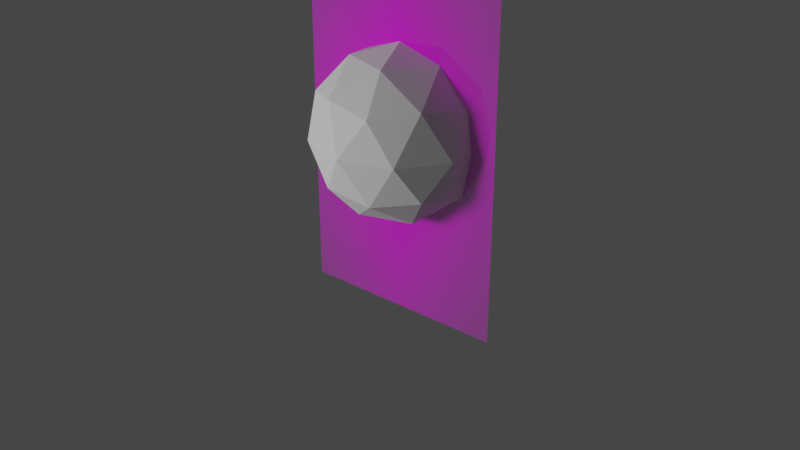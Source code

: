 # Source: pin003.blend  (saved by Blender 2.82.7; exported with 4.5.12 LTS)
import bpy
from mathutils import Matrix  # noqa: F401  (used for matrix-valued properties, if any)

bpy.ops.wm.read_factory_settings(use_empty=True)
scene = bpy.context.scene
scene.name = 'Scene'

# ---- collections
col_oldpin = bpy.data.collections.new('OldPin'); scene.collection.children.link(col_oldpin)

# ---- images (referenced by path relative to the original .blend; pixels are not part of the script)
import os
ASSET_DIR = os.environ.get("B2B_ASSET_DIR", "")  # directory of the original .blend (textures are referenced by path, not embedded)
HERE = os.path.dirname(os.path.abspath(__file__))  # packed textures are extracted next to this script under _unpacked/

def load_image(name, relpath, width, height, colorspace="sRGB"):
    """Load a texture the original file referenced (path relative to the .blend, or extracted next to this script)."""
    p = next((c for c in (os.path.join(HERE, relpath), os.path.join(ASSET_DIR, relpath)) if relpath and os.path.exists(c)), "")
    if p:
        img = bpy.data.images.load(p, check_existing=True)
        img.name = name
    else:  # same state as the original file: an image datablock whose file is absent (Cycles renders it pink)
        img = bpy.data.images.new(name, width, height)
        img.source = "FILE"
        img.filepath = "//" + (relpath or name)
    img.colorspace_settings.name = colorspace
    return img
img_googlemappin_png = load_image('GoogleMapPin.png', 'GoogleMapPin.png', 1024, 1024, 'sRGB')

# ---- materials (node trees are filled in below, after node groups)
mat_googlemappin = bpy.data.materials.new('GoogleMapPin')
mat_googlemappin.surface_render_method = 'BLENDED'
mat_googlemappin.blend_method = 'BLEND'
mat_googlemappin.use_backface_culling = True
mat_metal = bpy.data.materials.new('Metal')
mat_plastic = bpy.data.materials.new('Plastic')

# ---- material node trees
mat_googlemappin.use_nodes = True; mat_googlemappin.node_tree.nodes.clear()
_N = mat_googlemappin.node_tree.nodes; _L = mat_googlemappin.node_tree.links
n0 = _N.new('ShaderNodeOutputMaterial'); n0.name = 'Material Output'; n0.location = (300, 300)
n1 = _N.new('ShaderNodeTexImage'); n1.name = 'Image Texture'; n1.location = (-200, 300)
n1.image = img_googlemappin_png
n1.extension = 'CLIP'
n2 = _N.new('ShaderNodeBsdfPrincipled'); n2.name = 'Principled BSDF'; n2.location = (0, 300)
n2.distribution = 'GGX'
n2.subsurface_method = 'BURLEY'
n2.inputs[2].default_value = 0.0
n2.inputs[3].default_value = 1.45
n2.inputs[13].default_value = 0.0
n2.inputs[20].default_value = 0.0
n2.inputs[27].default_value = (0.0, 0.0, 0.0, 1.0)
n2.inputs[28].default_value = 1.0
_L.new(n1.outputs[0], n2.inputs[0])
_L.new(n1.outputs[1], n2.inputs[4])
_L.new(n2.outputs[0], n0.inputs[0])
n0.is_active_output = True
mat_metal.use_nodes = True; mat_metal.node_tree.nodes.clear()
_N = mat_metal.node_tree.nodes; _L = mat_metal.node_tree.links
n0 = _N.new('ShaderNodeOutputMaterial'); n0.name = 'Material Output'; n0.location = (300, 300)
n1 = _N.new('ShaderNodeBsdfPrincipled'); n1.name = 'Principled BSDF'; n1.location = (10, 300)
n1.distribution = 'GGX'
n1.subsurface_method = 'BURLEY'
n1.inputs[0].default_value = (1.0, 1.0, 1.0, 1.0)
n1.inputs[2].default_value = 0.0
n1.inputs[3].default_value = 1.45
n1.inputs[13].default_value = 1.0
n1.inputs[27].default_value = (0.0, 0.0, 0.0, 1.0)
n1.inputs[28].default_value = 1.0
_L.new(n1.outputs[0], n0.inputs[0])
n0.is_active_output = True
mat_plastic.use_nodes = True; mat_plastic.node_tree.nodes.clear()
_N = mat_plastic.node_tree.nodes; _L = mat_plastic.node_tree.links
n0 = _N.new('ShaderNodeOutputMaterial'); n0.name = 'Material Output'; n0.location = (300, 300)
n1 = _N.new('ShaderNodeBsdfPrincipled'); n1.name = 'Principled BSDF'; n1.location = (10, 300)
n1.distribution = 'GGX'
n1.subsurface_method = 'BURLEY'
n1.inputs[0].default_value = (1.0, 0.0, 0.0, 1.0)
n1.inputs[3].default_value = 1.45
n1.inputs[27].default_value = (0.0, 0.0, 0.0, 1.0)
n1.inputs[28].default_value = 1.0
_L.new(n1.outputs[0], n0.inputs[0])
n0.is_active_output = True

# ---- world
world_world = bpy.data.worlds.new('World'); scene.world = world_world
world_world.use_nodes = True; world_world.node_tree.nodes.clear()
_N = world_world.node_tree.nodes; _L = world_world.node_tree.links
n0 = _N.new('ShaderNodeOutputWorld'); n0.name = 'World Output'; n0.location = (300, 300)
n1 = _N.new('ShaderNodeBackground'); n1.name = 'Background'; n1.location = (10, 300)
n1.inputs[0].default_value = (0.05088, 0.05088, 0.05088, 1.0)
_L.new(n1.outputs[0], n0.inputs[0])
n0.is_active_output = True
world_world.color = (0.05088, 0.05088, 0.05088)
world_world.use_sun_shadow = False
world_world.sun_shadow_jitter_overblur = 0.0

# ---- lights
light_point = bpy.data.lights.new('Point', 'POINT')
light_point.transmission_factor = 0.0
light_point.shadow_soft_size = 0.12
light_point.shadow_maximum_resolution = 0.006
light_point.use_absolute_resolution = True

# ---- meshes
me_googlemappin = bpy.data.meshes.new('GoogleMapPin')
me_googlemappin.from_pydata([(-0.05659, 4.315e-09, -0.09872), (0.05659, 4.315e-09, -0.09872), (-0.05659, -4.315e-09, 0.09872), (0.05659, -4.315e-09, 0.09872)], [], [(0, 1, 3, 2)])
_uv = me_googlemappin.uv_layers.new(name='UVMap')
_uv.uv.foreach_set('vector', [0.0, 0.0, 1.0, 0.0, 1.0, 1.0, 0.0, 1.0])
me_googlemappin.materials.append(mat_googlemappin)
me_googlemappin.use_remesh_fix_poles = True
me_googlemappin.use_remesh_preserve_attributes = False
me_googlemappin.use_mirror_vertex_groups = False
me_googlemappin.update()
me_icosphere = bpy.data.meshes.new('Icosphere')
me_icosphere.from_pydata([(0.0, 0.0, -1.0), (0.7236, -0.5257, -0.4472), (-0.2764, -0.8506, -0.4472), (-0.8944, 0.0, -0.4472), (-0.2764, 0.8506, -0.4472), (0.7236, 0.5257, -0.4472), (0.2764, -0.8506, 0.4472), (-0.7236, -0.5257, 0.4472), (-0.7236, 0.5257, 0.4472), (0.2764, 0.8506, 0.4472), (0.8944, 0.0, 0.4472), (0.0, 0.0, 1.0), (-0.1625, -0.5, -0.8507), (0.4253, -0.309, -0.8507), (0.2629, -0.809, -0.5257), (0.8506, 0.0, -0.5257), (0.4253, 0.309, -0.8507), (-0.5257, 0.0, -0.8507), (-0.6882, -0.5, -0.5257), (-0.1625, 0.5, -0.8507), (-0.6882, 0.5, -0.5257), (0.2629, 0.809, -0.5257), (0.9511, -0.309, 0.0), (0.9511, 0.309, 0.0), (0.0, -1.0, 0.0), (0.5878, -0.809, 0.0), (-0.9511, -0.309, 0.0), (-0.5878, -0.809, 0.0), (-0.5878, 0.809, 0.0), (-0.9511, 0.309, 0.0), (0.5878, 0.809, 0.0), (0.0, 1.0, 0.0), (0.6882, -0.5, 0.5257), (-0.2629, -0.809, 0.5257), (-0.8506, 0.0, 0.5257), (-0.2629, 0.809, 0.5257), (0.6882, 0.5, 0.5257), (0.1625, -0.5, 0.8507), (0.5257, 0.0, 0.8507), (-0.4253, -0.309, 0.8507), (-0.4253, 0.309, 0.8507), (0.1625, 0.5, 0.8507)], [], [(0, 13, 12), (1, 13, 15), (0, 12, 17), (0, 17, 19), (0, 19, 16), (1, 15, 22), (2, 14, 24), (3, 18, 26), (4, 20, 28), (5, 21, 30), (1, 22, 25), (2, 24, 27), (3, 26, 29), (4, 28, 31), (5, 30, 23), (6, 32, 37), (7, 33, 39), (8, 34, 40), (9, 35, 41), (10, 36, 38), (38, 41, 11), (38, 36, 41), (36, 9, 41), (41, 40, 11), (41, 35, 40), (35, 8, 40), (40, 39, 11), (40, 34, 39), (34, 7, 39), (39, 37, 11), (39, 33, 37), (33, 6, 37), (37, 38, 11), (37, 32, 38), (32, 10, 38), (23, 36, 10), (23, 30, 36), (30, 9, 36), (31, 35, 9), (31, 28, 35), (28, 8, 35), (29, 34, 8), (29, 26, 34), (26, 7, 34), (27, 33, 7), (27, 24, 33), (24, 6, 33), (25, 32, 6), (25, 22, 32), (22, 10, 32), (30, 31, 9), (30, 21, 31), (21, 4, 31), (28, 29, 8), (28, 20, 29), (20, 3, 29), (26, 27, 7), (26, 18, 27), (18, 2, 27), (24, 25, 6), (24, 14, 25), (14, 1, 25), (22, 23, 10), (22, 15, 23), (15, 5, 23), (16, 21, 5), (16, 19, 21), (19, 4, 21), (19, 20, 4), (19, 17, 20), (17, 3, 20), (17, 18, 3), (17, 12, 18), (12, 2, 18), (15, 16, 5), (15, 13, 16), (13, 0, 16), (12, 14, 2), (12, 13, 14), (13, 1, 14)])
_uv = me_icosphere.uv_layers.new(name='UVMap')
_uv.uv.foreach_set('vector', [0.8182, 0.0, 0.7727, 0.07873, 0.8636, 0.07873, 0.7273, 0.1575, 0.6818, 0.07873, 0.6364, 0.1575, 0.09091, 0.0, 0.04545, 0.07873, 0.1364, 0.07873, 0.2727, 0.0, 0.2273, 0.07873, 0.3182, 0.07873, 0.4545, 0.0, 0.4091, 0.07873, 0.5, 0.07873, 0.7273, 0.1575, 0.6364, 0.1575, 0.6818, 0.2362, 0.9091, 0.1575, 0.8182, 0.1575, 0.8636, 0.2362, 0.1818, 0.1575, 0.09091, 0.1575, 0.1364, 0.2362, 0.3636, 0.1575, 0.2727, 0.1575, 0.3182, 0.2362, 0.5455, 0.1575, 0.4545, 0.1575, 0.5, 0.2362, 0.7273, 0.1575, 0.6818, 0.2362, 0.7727, 0.2362, 0.9091, 0.1575, 0.8636, 0.2362, 0.9545, 0.2362, 0.1818, 0.1575, 0.1364, 0.2362, 0.2273, 0.2362, 0.3636, 0.1575, 0.3182, 0.2362, 0.4091, 0.2362, 0.5455, 0.1575, 0.5, 0.2362, 0.5909, 0.2362, 0.8182, 0.3149, 0.7273, 0.3149, 0.7727, 0.3937, 1.0, 0.3149, 0.9091, 0.3149, 0.9545, 0.3937, 0.2727, 0.3149, 0.1818, 0.3149, 0.2273, 0.3937, 0.4545, 0.3149, 0.3636, 0.3149, 0.4091, 0.3937, 0.6364, 0.3149, 0.5455, 0.3149, 0.5909, 0.3937, 0.5909, 0.3937, 0.5, 0.3937, 0.5455, 0.4724, 0.5909, 0.3937, 0.5455, 0.3149, 0.5, 0.3937, 0.5455, 0.3149, 0.4545, 0.3149, 0.5, 0.3937, 0.4091, 0.3937, 0.3182, 0.3937, 0.3636, 0.4724, 0.4091, 0.3937, 0.3636, 0.3149, 0.3182, 0.3937, 0.3636, 0.3149, 0.2727, 0.3149, 0.3182, 0.3937, 0.2273, 0.3937, 0.1364, 0.3937, 0.1818, 0.4724, 0.2273, 0.3937, 0.1818, 0.3149, 0.1364, 0.3937, 0.1818, 0.3149, 0.09091, 0.3149, 0.1364, 0.3937, 0.9545, 0.3937, 0.8636, 0.3937, 0.9091, 0.4724, 0.9545, 0.3937, 0.9091, 0.3149, 0.8636, 0.3937, 0.9091, 0.3149, 0.8182, 0.3149, 0.8636, 0.3937, 0.7727, 0.3937, 0.6818, 0.3937, 0.7273, 0.4724, 0.7727, 0.3937, 0.7273, 0.3149, 0.6818, 0.3937, 0.7273, 0.3149, 0.6364, 0.3149, 0.6818, 0.3937, 0.5909, 0.2362, 0.5455, 0.3149, 0.6364, 0.3149, 0.5909, 0.2362, 0.5, 0.2362, 0.5455, 0.3149, 0.5, 0.2362, 0.4545, 0.3149, 0.5455, 0.3149, 0.4091, 0.2362, 0.3636, 0.3149, 0.4545, 0.3149, 0.4091, 0.2362, 0.3182, 0.2362, 0.3636, 0.3149, 0.3182, 0.2362, 0.2727, 0.3149, 0.3636, 0.3149, 0.2273, 0.2362, 0.1818, 0.3149, 0.2727, 0.3149, 0.2273, 0.2362, 0.1364, 0.2362, 0.1818, 0.3149, 0.1364, 0.2362, 0.09091, 0.3149, 0.1818, 0.3149, 0.9545, 0.2362, 0.9091, 0.3149, 1.0, 0.3149, 0.9545, 0.2362, 0.8636, 0.2362, 0.9091, 0.3149, 0.8636, 0.2362, 0.8182, 0.3149, 0.9091, 0.3149, 0.7727, 0.2362, 0.7273, 0.3149, 0.8182, 0.3149, 0.7727, 0.2362, 0.6818, 0.2362, 0.7273, 0.3149, 0.6818, 0.2362, 0.6364, 0.3149, 0.7273, 0.3149, 0.5, 0.2362, 0.4091, 0.2362, 0.4545, 0.3149, 0.5, 0.2362, 0.4545, 0.1575, 0.4091, 0.2362, 0.4545, 0.1575, 0.3636, 0.1575, 0.4091, 0.2362, 0.3182, 0.2362, 0.2273, 0.2362, 0.2727, 0.3149, 0.3182, 0.2362, 0.2727, 0.1575, 0.2273, 0.2362, 0.2727, 0.1575, 0.1818, 0.1575, 0.2273, 0.2362, 0.1364, 0.2362, 0.04545, 0.2362, 0.09091, 0.3149, 0.1364, 0.2362, 0.09091, 0.1575, 0.04545, 0.2362, 0.09091, 0.1575, 0.0, 0.1575, 0.04545, 0.2362, 0.8636, 0.2362, 0.7727, 0.2362, 0.8182, 0.3149, 0.8636, 0.2362, 0.8182, 0.1575, 0.7727, 0.2362, 0.8182, 0.1575, 0.7273, 0.1575, 0.7727, 0.2362, 0.6818, 0.2362, 0.5909, 0.2362, 0.6364, 0.3149, 0.6818, 0.2362, 0.6364, 0.1575, 0.5909, 0.2362, 0.6364, 0.1575, 0.5455, 0.1575, 0.5909, 0.2362, 0.5, 0.07873, 0.4545, 0.1575, 0.5455, 0.1575, 0.5, 0.07873, 0.4091, 0.07873, 0.4545, 0.1575, 0.4091, 0.07873, 0.3636, 0.1575, 0.4545, 0.1575, 0.3182, 0.07873, 0.2727, 0.1575, 0.3636, 0.1575, 0.3182, 0.07873, 0.2273, 0.07873, 0.2727, 0.1575, 0.2273, 0.07873, 0.1818, 0.1575, 0.2727, 0.1575, 0.1364, 0.07873, 0.09091, 0.1575, 0.1818, 0.1575, 0.1364, 0.07873, 0.04545, 0.07873, 0.09091, 0.1575, 0.04545, 0.07873, 0.0, 0.1575, 0.09091, 0.1575, 0.6364, 0.1575, 0.5909, 0.07873, 0.5455, 0.1575, 0.6364, 0.1575, 0.6818, 0.07873, 0.5909, 0.07873, 0.6818, 0.07873, 0.6364, 0.0, 0.5909, 0.07873, 0.8636, 0.07873, 0.8182, 0.1575, 0.9091, 0.1575, 0.8636, 0.07873, 0.7727, 0.07873, 0.8182, 0.1575, 0.7727, 0.07873, 0.7273, 0.1575, 0.8182, 0.1575])
me_icosphere.use_remesh_fix_poles = True
me_icosphere.use_remesh_preserve_attributes = False
me_icosphere.use_mirror_vertex_groups = False
me_icosphere.update()
me_pin = bpy.data.meshes.new('Pin')
me_pin.from_pydata([(6.691e-05, -5.162e-05, -0.2026), (2.846e-05, -6.441e-05, -0.2026), (-2.538e-05, 0.0001618, -0.2026), (6.691e-05, -5.162e-05, -0.2026), (0.001964, -0.004459, -0.1626), (0.001137, -0.004734, -0.1626), (2.846e-05, -6.441e-05, -0.2026), (0.001969, -0.004491, -0.1226), (0.001142, -0.004766, -0.1226), (0.001974, -0.004523, -0.0826), (0.001147, -0.004798, -0.0826), (0.00198, -0.004555, -0.0426), (0.001152, -0.00483, -0.0426), (0.001985, -0.004587, -0.002595), (0.001157, -0.004862, -0.002595), (0.001985, -0.004587, -0.002595), (-3.223e-07, 2.072e-06, -0.002591), (0.001157, -0.004862, -0.002595), (0.0001026, -3.235e-05, -0.2026), (0.0001026, -3.235e-05, -0.2026), (0.002731, -0.004045, -0.1626), (0.002736, -0.004077, -0.1226), (0.002741, -0.004109, -0.08259), (0.002746, -0.004141, -0.04259), (0.002751, -0.004173, -0.002595), (0.002751, -0.004173, -0.002595), (0.0001343, -7.181e-06, -0.2026), (0.0001343, -7.181e-06, -0.2026), (0.003414, -0.003504, -0.1626), (0.003419, -0.003536, -0.1226), (0.003424, -0.003568, -0.08259), (0.003429, -0.0036, -0.04259), (0.003434, -0.003631, -0.002595), (0.003434, -0.003631, -0.002595), (0.0001612, 2.312e-05, -0.2026), (0.0001612, 2.312e-05, -0.2026), (0.003993, -0.002852, -0.1626), (0.003998, -0.002884, -0.1226), (0.004003, -0.002916, -0.08259), (0.004008, -0.002948, -0.04259), (0.004013, -0.00298, -0.002594), (0.004013, -0.00298, -0.002594), (0.0001825, 5.763e-05, -0.2026), (0.0001825, 5.763e-05, -0.2026), (0.00445, -0.00211, -0.1626), (0.004455, -0.002142, -0.1226), (0.00446, -0.002174, -0.08259), (0.004465, -0.002206, -0.04259), (0.00447, -0.002238, -0.002594), (0.00447, -0.002238, -0.002594), (0.0001974, 9.532e-05, -0.2026), (0.0001974, 9.532e-05, -0.2026), (0.004771, -0.0013, -0.1626), (0.004776, -0.001331, -0.1226), (0.004781, -0.001363, -0.08259), (0.004786, -0.001395, -0.04259), (0.004791, -0.001427, -0.002593), (0.004791, -0.001427, -0.002593), (0.0002056, 0.000135, -0.2026), (0.0002056, 0.000135, -0.2026), (0.004946, -0.0004458, -0.1626), (0.004951, -0.0004778, -0.1226), (0.004956, -0.0005097, -0.08259), (0.004961, -0.0005416, -0.04259), (0.004966, -0.0005736, -0.002592), (0.004966, -0.0005736, -0.002592), (0.0002067, 0.0001755, -0.2026), (0.0002067, 0.0001755, -0.2026), (0.004971, 0.0004254, -0.1626), (0.004976, 0.0003934, -0.1226), (0.004981, 0.0003615, -0.08259), (0.004986, 0.0003296, -0.04259), (0.004991, 0.0002976, -0.002592), (0.004991, 0.0002976, -0.002592), (0.0002008, 0.0002156, -0.2026), (0.0002008, 0.0002156, -0.2026), (0.004844, 0.001288, -0.1626), (0.004849, 0.001256, -0.1226), (0.004854, 0.001224, -0.08259), (0.004859, 0.001192, -0.04259), (0.004864, 0.00116, -0.002591), (0.004864, 0.00116, -0.002591), (0.000188, 0.0002541, -0.2026), (0.000188, 0.0002541, -0.2026), (0.004569, 0.002115, -0.1626), (0.004574, 0.002083, -0.1226), (0.004579, 0.002051, -0.08259), (0.004584, 0.002019, -0.04259), (0.004589, 0.001987, -0.00259), (0.004589, 0.001987, -0.00259), (0.0001687, 0.0002897, -0.2026), (0.0001687, 0.0002897, -0.2026), (0.004154, 0.002881, -0.1626), (0.004159, 0.002849, -0.1226), (0.004164, 0.002818, -0.08259), (0.004169, 0.002786, -0.04259), (0.004174, 0.002754, -0.00259), (0.004174, 0.002754, -0.00259), (0.0001436, 0.0003215, -0.2026), (0.0001436, 0.0003215, -0.2026), (0.003613, 0.003565, -0.1626), (0.003618, 0.003533, -0.1226), (0.003623, 0.003501, -0.08259), (0.003628, 0.003469, -0.04259), (0.003633, 0.003437, -0.002589), (0.003633, 0.003437, -0.002589), (0.0001133, 0.0003484, -0.2026), (0.0001133, 0.0003484, -0.2026), (0.002962, 0.004143, -0.1626), (0.002967, 0.004111, -0.1226), (0.002972, 0.004079, -0.08259), (0.002977, 0.004048, -0.04259), (0.002982, 0.004016, -0.002588), (0.002982, 0.004016, -0.002588), (7.876e-05, 0.0003697, -0.2026), (7.876e-05, 0.0003697, -0.2026), (0.002219, 0.0046, -0.1626), (0.002224, 0.004568, -0.1226), (0.002229, 0.004536, -0.08259), (0.002234, 0.004504, -0.04259), (0.002239, 0.004472, -0.002588), (0.002239, 0.004472, -0.002588), (4.107e-05, 0.0003846, -0.2026), (4.107e-05, 0.0003846, -0.2026), (0.001409, 0.004921, -0.1626), (0.001414, 0.004889, -0.1226), (0.001419, 0.004857, -0.08259), (0.001424, 0.004825, -0.04259), (0.001429, 0.004793, -0.002588), (0.001429, 0.004793, -0.002588), (1.378e-06, 0.0003927, -0.2026), (1.378e-06, 0.0003927, -0.2026), (0.0005553, 0.005097, -0.1626), (0.0005603, 0.005065, -0.1226), (0.0005653, 0.005033, -0.08259), (0.0005703, 0.005001, -0.04259), (0.0005753, 0.004969, -0.002587), (0.0005753, 0.004969, -0.002587), (-3.913e-05, 0.0003939, -0.2026), (-3.913e-05, 0.0003939, -0.2026), (-0.0003159, 0.005121, -0.1626), (-0.0003109, 0.005089, -0.1226), (-0.0003059, 0.005057, -0.08259), (-0.0003009, 0.005025, -0.04259), (-0.0002959, 0.004993, -0.002587), (-0.0002959, 0.004993, -0.002587), (-7.922e-05, 0.000388, -0.2026), (-7.922e-05, 0.000388, -0.2026), (-0.001178, 0.004994, -0.1626), (-0.001173, 0.004962, -0.1226), (-0.001168, 0.00493, -0.08259), (-0.001163, 0.004898, -0.04259), (-0.001158, 0.004866, -0.002587), (-0.001158, 0.004866, -0.002587), (-0.0001177, 0.0003752, -0.2026), (-0.0001177, 0.0003752, -0.2026), (-0.002005, 0.004719, -0.1626), (-0.002, 0.004687, -0.1226), (-0.001995, 0.004655, -0.08259), (-0.00199, 0.004623, -0.04259), (-0.001985, 0.004591, -0.002587), (-0.001985, 0.004591, -0.002587), (-0.0001533, 0.0003559, -0.2026), (-0.0001533, 0.0003559, -0.2026), (-0.002772, 0.004305, -0.1626), (-0.002767, 0.004273, -0.1226), (-0.002762, 0.004241, -0.08259), (-0.002757, 0.004209, -0.04259), (-0.002752, 0.004177, -0.002588), (-0.002752, 0.004177, -0.002588), (-0.0001851, 0.0003307, -0.2026), (-0.0001851, 0.0003307, -0.2026), (-0.003455, 0.003763, -0.1626), (-0.00345, 0.003731, -0.1226), (-0.003445, 0.0037, -0.08259), (-0.00344, 0.003668, -0.04259), (-0.003435, 0.003636, -0.002588), (-0.003435, 0.003636, -0.002588), (-0.000212, 0.0003004, -0.2026), (-0.000212, 0.0003004, -0.2026), (-0.004034, 0.003112, -0.1626), (-0.004029, 0.00308, -0.1226), (-0.004024, 0.003048, -0.08259), (-0.004019, 0.003016, -0.04259), (-0.004014, 0.002984, -0.002588), (-0.004014, 0.002984, -0.002588), (-0.0002333, 0.0002659, -0.2026), (-0.0002333, 0.0002659, -0.2026), (-0.004491, 0.00237, -0.1626), (-0.004486, 0.002338, -0.1226), (-0.004481, 0.002306, -0.08259), (-0.004476, 0.002274, -0.04259), (-0.004471, 0.002242, -0.002589), (-0.004471, 0.002242, -0.002589), (-0.0002482, 0.0002282, -0.2026), (-0.0002482, 0.0002282, -0.2026), (-0.004812, 0.001559, -0.1626), (-0.004807, 0.001527, -0.1226), (-0.004802, 0.001495, -0.08259), (-0.004797, 0.001463, -0.04259), (-0.004792, 0.001431, -0.00259), (-0.004792, 0.001431, -0.00259), (-0.0002563, 0.0001885, -0.2026), (-0.0002563, 0.0001885, -0.2026), (-0.004987, 0.0007055, -0.1626), (-0.004982, 0.0006736, -0.1226), (-0.004977, 0.0006416, -0.08259), (-0.004972, 0.0006097, -0.04259), (-0.004967, 0.0005777, -0.00259), (-0.004967, 0.0005777, -0.00259), (-0.0002575, 0.000148, -0.2026), (-0.0002575, 0.000148, -0.2026), (-0.005012, -0.0001657, -0.1626), (-0.005007, -0.0001977, -0.1226), (-0.005002, -0.0002296, -0.08259), (-0.004997, -0.0002615, -0.04259), (-0.004992, -0.0002935, -0.002591), (-0.004992, -0.0002935, -0.002591), (-0.0002516, 0.0001079, -0.2026), (-0.0002516, 0.0001079, -0.2026), (-0.004884, -0.001028, -0.1626), (-0.004879, -0.00106, -0.1226), (-0.004874, -0.001092, -0.08259), (-0.004869, -0.001124, -0.04259), (-0.004864, -0.001156, -0.002592), (-0.004864, -0.001156, -0.002592), (-0.0002388, 6.947e-05, -0.2026), (-0.0002388, 6.947e-05, -0.2026), (-0.00461, -0.001855, -0.1626), (-0.004605, -0.001887, -0.1226), (-0.0046, -0.001919, -0.08259), (-0.004595, -0.001951, -0.04259), (-0.004589, -0.001983, -0.002592), (-0.004589, -0.001983, -0.002592), (-0.0002195, 3.382e-05, -0.2026), (-0.0002195, 3.382e-05, -0.2026), (-0.004195, -0.002622, -0.1626), (-0.00419, -0.002654, -0.1226), (-0.004185, -0.002686, -0.08259), (-0.00418, -0.002718, -0.04259), (-0.004175, -0.00275, -0.002593), (-0.004175, -0.00275, -0.002593), (-0.0001943, 2.062e-06, -0.2026), (-0.0001943, 2.062e-06, -0.2026), (-0.003654, -0.003305, -0.1626), (-0.003649, -0.003337, -0.1226), (-0.003644, -0.003369, -0.08259), (-0.003639, -0.003401, -0.04259), (-0.003634, -0.003433, -0.002594), (-0.003634, -0.003433, -0.002594), (-0.0001641, -2.486e-05, -0.2026), (-0.0001641, -2.486e-05, -0.2026), (-0.003002, -0.003884, -0.1626), (-0.002997, -0.003916, -0.1226), (-0.002992, -0.003948, -0.08259), (-0.002987, -0.003979, -0.04259), (-0.002982, -0.004011, -0.002594), (-0.002982, -0.004011, -0.002594), (-0.0001295, -4.61e-05, -0.2026), (-0.0001295, -4.61e-05, -0.2026), (-0.00226, -0.004341, -0.1626), (-0.002255, -0.004372, -0.1226), (-0.00225, -0.004404, -0.08259), (-0.002245, -0.004436, -0.04259), (-0.00224, -0.004468, -0.002595), (-0.00224, -0.004468, -0.002595), (-9.185e-05, -6.103e-05, -0.2026), (-9.185e-05, -6.103e-05, -0.2026), (-0.00145, -0.004661, -0.1626), (-0.001445, -0.004693, -0.1226), (-0.00144, -0.004725, -0.08259), (-0.001435, -0.004757, -0.04259), (-0.00143, -0.004789, -0.002595), (-0.00143, -0.004789, -0.002595), (-5.215e-05, -6.917e-05, -0.2026), (-5.215e-05, -6.917e-05, -0.2026), (-0.000596, -0.004837, -0.1626), (-0.000591, -0.004869, -0.1226), (-0.000586, -0.004901, -0.0826), (-0.000581, -0.004933, -0.0426), (-0.000576, -0.004965, -0.002595), (-0.000576, -0.004965, -0.002595), (-1.165e-05, -7.031e-05, -0.2026), (-1.165e-05, -7.031e-05, -0.2026), (0.0002752, -0.004861, -0.1626), (0.0002802, -0.004893, -0.1226), (0.0002852, -0.004925, -0.0826), (0.0002902, -0.004957, -0.0426), (0.0002952, -0.004989, -0.002595), (0.0002952, -0.004989, -0.002595), (0.02421, -0.05594, -0.062), (0.01412, -0.05929, -0.062), (-7.764e-06, 4.947e-05, -0.06195), (0.02421, -0.05594, -0.062), (0.02238, -0.05172, -0.03821), (0.01305, -0.05482, -0.03821), (0.01412, -0.05929, -0.062), (0.008759, -0.02023, -0.034), (0.005107, -0.02145, -0.034), (0.006132, -0.01422, 0.08047), (0.003581, -0.01507, 0.08047), (0.01986, -0.04596, 0.08568), (0.01159, -0.04871, 0.08568), (0.01986, -0.04597, 0.09996), (0.01159, -0.04872, 0.09996), (0.01986, -0.04597, 0.09996), (1.254e-05, -7.986e-05, 0.1), (0.01159, -0.04872, 0.09996), (0.03356, -0.05088, -0.06199), (0.03356, -0.05088, -0.06199), (0.03102, -0.04704, -0.03821), (0.01214, -0.0184, -0.03399), (0.008497, -0.01294, 0.08047), (0.02753, -0.04182, 0.08568), (0.02753, -0.04183, 0.09996), (0.02753, -0.04183, 0.09996), (0.0419, -0.04428, -0.06199), (0.0419, -0.04428, -0.06199), (0.03872, -0.04094, -0.03821), (0.01516, -0.01601, -0.03399), (0.0106, -0.01127, 0.08047), (0.03436, -0.0364, 0.08569), (0.03436, -0.03642, 0.09997), (0.03436, -0.03642, 0.09997), (0.04896, -0.03633, -0.06198), (0.04896, -0.03633, -0.06198), (0.04525, -0.03359, -0.0382), (0.01772, -0.01314, -0.03399), (0.01239, -0.009262, 0.08048), (0.04015, -0.02989, 0.08569), (0.04015, -0.0299, 0.09997), (0.04015, -0.0299, 0.09997), (0.05453, -0.02728, -0.06198), (0.05453, -0.02728, -0.06198), (0.0504, -0.02522, -0.0382), (0.01973, -0.009861, -0.03399), (0.0138, -0.006972, 0.08048), (0.04471, -0.02247, 0.0857), (0.04472, -0.02248, 0.09998), (0.04472, -0.02248, 0.09998), (0.05845, -0.01739, -0.06197), (0.05845, -0.01739, -0.06197), (0.05402, -0.01609, -0.03819), (0.02115, -0.006283, -0.03399), (0.01479, -0.004473, 0.08048), (0.04792, -0.01436, 0.0857), (0.04793, -0.01437, 0.09998), (0.04793, -0.01437, 0.09998), (0.06059, -0.006974, -0.06196), (0.06059, -0.006974, -0.06196), (0.056, -0.00646, -0.03818), (0.02192, -0.002514, -0.03398), (0.01533, -0.00184, 0.08048), (0.04968, -0.005825, 0.08571), (0.04968, -0.005836, 0.09999), (0.04968, -0.005836, 0.09999), (0.06089, 0.003655, -0.06195), (0.06089, 0.003655, -0.06195), (0.05628, 0.003363, -0.03817), (0.02203, 0.001332, -0.03398), (0.01541, 0.0008473, 0.08048), (0.04992, 0.002887, 0.08572), (0.04993, 0.002876, 0.1), (0.04993, 0.002876, 0.1), (0.05934, 0.01417, -0.06194), (0.05934, 0.01417, -0.06194), (0.05484, 0.01309, -0.03817), (0.02147, 0.005139, -0.03398), (0.01501, 0.003507, 0.08049), (0.04865, 0.01151, 0.08572), (0.04865, 0.0115, 0.1), (0.04865, 0.0115, 0.1), (0.05598, 0.02427, -0.06194), (0.05598, 0.02427, -0.06194), (0.05174, 0.02241, -0.03816), (0.02026, 0.00879, -0.03397), (0.01416, 0.006058, 0.08049), (0.0459, 0.01978, 0.08573), (0.0459, 0.01977, 0.1), (0.0459, 0.01977, 0.1), (0.05093, 0.03362, -0.06193), (0.05093, 0.03362, -0.06193), (0.04707, 0.03106, -0.03815), (0.01843, 0.01218, -0.03397), (0.01289, 0.008423, 0.08049), (0.04176, 0.02745, 0.08574), (0.04176, 0.02744, 0.1), (0.04176, 0.02744, 0.1), (0.04432, 0.04195, -0.06192), (0.04432, 0.04195, -0.06192), (0.04097, 0.03876, -0.03814), (0.01604, 0.01519, -0.03397), (0.01122, 0.01053, 0.08049), (0.03635, 0.03428, 0.08574), (0.03635, 0.03427, 0.1), (0.03635, 0.03427, 0.1), (0.03637, 0.04902, -0.06191), (0.03637, 0.04902, -0.06191), (0.03362, 0.04529, -0.03814), (0.01316, 0.01775, -0.03397), (0.009207, 0.01231, 0.08049), (0.02983, 0.04007, 0.08575), (0.02983, 0.04006, 0.1), (0.02983, 0.04006, 0.1), (0.02732, 0.05459, -0.06191), (0.02732, 0.05459, -0.06191), (0.02525, 0.05044, -0.03813), (0.009884, 0.01976, -0.03396), (0.006918, 0.01372, 0.08049), (0.02241, 0.04463, 0.08575), (0.02241, 0.04462, 0.1), (0.02241, 0.04462, 0.1), (0.01743, 0.05851, -0.0619), (0.01743, 0.05851, -0.0619), (0.01611, 0.05406, -0.03813), (0.006306, 0.02118, -0.03396), (0.004419, 0.01471, 0.0805), (0.0143, 0.04784, 0.08576), (0.01431, 0.04783, 0.1), (0.01431, 0.04783, 0.1), (0.007015, 0.06065, -0.0619), (0.007015, 0.06065, -0.0619), (0.006486, 0.05603, -0.03813), (0.002537, 0.02195, -0.03396), (0.001786, 0.01526, 0.0805), (0.005767, 0.0496, 0.08576), (0.005769, 0.04959, 0.1), (0.005769, 0.04959, 0.1), (-0.003614, 0.06094, -0.0619), (-0.003614, 0.06094, -0.0619), (-0.003337, 0.05631, -0.03812), (-0.001309, 0.02206, -0.03396), (-0.0009015, 0.01533, 0.0805), (-0.002945, 0.04984, 0.08576), (-0.002943, 0.04983, 0.1), (-0.002943, 0.04983, 0.1), (-0.01413, 0.05939, -0.0619), (-0.01413, 0.05939, -0.0619), (-0.01306, 0.05488, -0.03812), (-0.005116, 0.0215, -0.03396), (-0.003561, 0.01494, 0.0805), (-0.01157, 0.04857, 0.08576), (-0.01157, 0.04856, 0.1), (-0.01157, 0.04856, 0.1), (-0.02422, 0.05604, -0.0619), (-0.02422, 0.05604, -0.0619), (-0.02239, 0.05178, -0.03812), (-0.008767, 0.02029, -0.03396), (-0.006112, 0.01409, 0.0805), (-0.01984, 0.04582, 0.08576), (-0.01984, 0.04581, 0.1), (-0.01984, 0.04581, 0.1), (-0.03358, 0.05098, -0.0619), (-0.03358, 0.05098, -0.0619), (-0.03103, 0.0471, -0.03813), (-0.01215, 0.01846, -0.03396), (-0.008477, 0.01281, 0.0805), (-0.02751, 0.04168, 0.08576), (-0.0275, 0.04167, 0.1), (-0.0275, 0.04167, 0.1), (-0.04191, 0.04438, -0.06191), (-0.04191, 0.04438, -0.06191), (-0.03873, 0.041, -0.03813), (-0.01517, 0.01607, -0.03396), (-0.01058, 0.01114, 0.08049), (-0.03434, 0.03627, 0.08575), (-0.03433, 0.03626, 0.1), (-0.03433, 0.03626, 0.1), (-0.04897, 0.03643, -0.06191), (-0.04897, 0.03643, -0.06191), (-0.04526, 0.03365, -0.03814), (-0.01772, 0.01319, -0.03397), (-0.01237, 0.009133, 0.08049), (-0.04012, 0.02975, 0.08575), (-0.04012, 0.02974, 0.1), (-0.04012, 0.02974, 0.1), (-0.05455, 0.02737, -0.06192), (-0.05455, 0.02737, -0.06192), (-0.05041, 0.02528, -0.03814), (-0.01974, 0.009915, -0.03397), (-0.01378, 0.006844, 0.08049), (-0.04469, 0.02233, 0.08574), (-0.04469, 0.02232, 0.1), (-0.04469, 0.02232, 0.1), (-0.05846, 0.01749, -0.06193), (-0.05846, 0.01749, -0.06193), (-0.05403, 0.01615, -0.03815), (-0.02116, 0.006338, -0.03397), (-0.01477, 0.004344, 0.08049), (-0.0479, 0.01423, 0.08574), (-0.0479, 0.01421, 0.1), (-0.0479, 0.01421, 0.1), (-0.0606, 0.007073, -0.06193), (-0.0606, 0.007073, -0.06193), (-0.05601, 0.006521, -0.03816), (-0.02193, 0.002569, -0.03397), (-0.01531, 0.001711, 0.08049), (-0.04966, 0.005688, 0.08573), (-0.04965, 0.005677, 0.1), (-0.04965, 0.005677, 0.1), (-0.0609, -0.003556, -0.06194), (-0.0609, -0.003556, -0.06194), (-0.05628, -0.003302, -0.03816), (-0.02204, -0.001278, -0.03398), (-0.01538, -0.0009759, 0.08049), (-0.0499, -0.003024, 0.08572), (-0.0499, -0.003035, 0.1), (-0.0499, -0.003035, 0.1), (-0.05935, -0.01408, -0.06195), (-0.05935, -0.01408, -0.06195), (-0.05485, -0.01302, -0.03817), (-0.02148, -0.005084, -0.03398), (-0.01499, -0.003635, 0.08048), (-0.04863, -0.01165, 0.08572), (-0.04863, -0.01166, 0.1), (-0.04863, -0.01166, 0.1), (-0.056, -0.02417, -0.06196), (-0.056, -0.02417, -0.06196), (-0.05175, -0.02235, -0.03818), (-0.02027, -0.008736, -0.03398), (-0.01414, -0.006186, 0.08048), (-0.04588, -0.01992, 0.08571), (-0.04588, -0.01993, 0.09999), (-0.04588, -0.01993, 0.09999), (-0.05094, -0.03352, -0.06197), (-0.05094, -0.03352, -0.06197), (-0.04708, -0.031, -0.03819), (-0.01844, -0.01212, -0.03399), (-0.01287, -0.008551, 0.08048), (-0.04174, -0.02758, 0.0857), (-0.04174, -0.0276, 0.09998), (-0.04174, -0.0276, 0.09998), (-0.04434, -0.04186, -0.06198), (-0.04434, -0.04186, -0.06198), (-0.04098, -0.0387, -0.03819), (-0.01605, -0.01514, -0.03399), (-0.0112, -0.01066, 0.08048), (-0.03632, -0.03442, 0.0857), (-0.03632, -0.03443, 0.09998), (-0.03632, -0.03443, 0.09998), (-0.03639, -0.04892, -0.06198), (-0.03639, -0.04892, -0.06198), (-0.03363, -0.04522, -0.0382), (-0.01317, -0.01769, -0.03399), (-0.009187, -0.01244, 0.08048), (-0.02981, -0.0402, 0.08569), (-0.02981, -0.04021, 0.09997), (-0.02981, -0.04021, 0.09997), (-0.02733, -0.05449, -0.06199), (-0.02733, -0.05449, -0.06199), (-0.02526, -0.05038, -0.03821), (-0.009892, -0.01971, -0.03399), (-0.006898, -0.01385, 0.08047), (-0.02239, -0.04477, 0.08569), (-0.02238, -0.04478, 0.09997), (-0.02238, -0.04478, 0.09997), (-0.01745, -0.05841, -0.06199), (-0.01745, -0.05841, -0.06199), (-0.01612, -0.054, -0.03821), (-0.006315, -0.02113, -0.03399), (-0.004399, -0.01484, 0.08047), (-0.01428, -0.04798, 0.08568), (-0.01428, -0.04799, 0.09996), (-0.01428, -0.04799, 0.09996), (-0.007031, -0.06055, -0.062), (-0.007031, -0.06055, -0.062), (-0.006496, -0.05597, -0.03821), (-0.002546, -0.0219, -0.034), (-0.001765, -0.01538, 0.08047), (-0.005746, -0.04974, 0.08568), (-0.005744, -0.04975, 0.09996), (-0.005744, -0.04975, 0.09996), (0.003598, -0.06085, -0.062), (0.003598, -0.06085, -0.062), (0.003328, -0.05625, -0.03821), (0.001301, -0.02201, -0.034), (0.0009217, -0.01546, 0.08047), (0.002966, -0.04998, 0.08568), (0.002968, -0.04999, 0.09996), (0.002968, -0.04999, 0.09996)], [], [(0, 1, 2), (3, 4, 5, 6), (4, 7, 8, 5), (7, 9, 10, 8), (9, 11, 12, 10), (11, 13, 14, 12), (15, 16, 17), (18, 0, 2), (19, 20, 4, 3), (20, 21, 7, 4), (21, 22, 9, 7), (22, 23, 11, 9), (23, 24, 13, 11), (25, 16, 15), (26, 18, 2), (27, 28, 20, 19), (28, 29, 21, 20), (29, 30, 22, 21), (30, 31, 23, 22), (31, 32, 24, 23), (33, 16, 25), (34, 26, 2), (35, 36, 28, 27), (36, 37, 29, 28), (37, 38, 30, 29), (38, 39, 31, 30), (39, 40, 32, 31), (41, 16, 33), (42, 34, 2), (43, 44, 36, 35), (44, 45, 37, 36), (45, 46, 38, 37), (46, 47, 39, 38), (47, 48, 40, 39), (49, 16, 41), (50, 42, 2), (51, 52, 44, 43), (52, 53, 45, 44), (53, 54, 46, 45), (54, 55, 47, 46), (55, 56, 48, 47), (57, 16, 49), (58, 50, 2), (59, 60, 52, 51), (60, 61, 53, 52), (61, 62, 54, 53), (62, 63, 55, 54), (63, 64, 56, 55), (65, 16, 57), (66, 58, 2), (67, 68, 60, 59), (68, 69, 61, 60), (69, 70, 62, 61), (70, 71, 63, 62), (71, 72, 64, 63), (73, 16, 65), (74, 66, 2), (75, 76, 68, 67), (76, 77, 69, 68), (77, 78, 70, 69), (78, 79, 71, 70), (79, 80, 72, 71), (81, 16, 73), (82, 74, 2), (83, 84, 76, 75), (84, 85, 77, 76), (85, 86, 78, 77), (86, 87, 79, 78), (87, 88, 80, 79), (89, 16, 81), (90, 82, 2), (91, 92, 84, 83), (92, 93, 85, 84), (93, 94, 86, 85), (94, 95, 87, 86), (95, 96, 88, 87), (97, 16, 89), (98, 90, 2), (99, 100, 92, 91), (100, 101, 93, 92), (101, 102, 94, 93), (102, 103, 95, 94), (103, 104, 96, 95), (105, 16, 97), (106, 98, 2), (107, 108, 100, 99), (108, 109, 101, 100), (109, 110, 102, 101), (110, 111, 103, 102), (111, 112, 104, 103), (113, 16, 105), (114, 106, 2), (115, 116, 108, 107), (116, 117, 109, 108), (117, 118, 110, 109), (118, 119, 111, 110), (119, 120, 112, 111), (121, 16, 113), (122, 114, 2), (123, 124, 116, 115), (124, 125, 117, 116), (125, 126, 118, 117), (126, 127, 119, 118), (127, 128, 120, 119), (129, 16, 121), (130, 122, 2), (131, 132, 124, 123), (132, 133, 125, 124), (133, 134, 126, 125), (134, 135, 127, 126), (135, 136, 128, 127), (137, 16, 129), (138, 130, 2), (139, 140, 132, 131), (140, 141, 133, 132), (141, 142, 134, 133), (142, 143, 135, 134), (143, 144, 136, 135), (145, 16, 137), (146, 138, 2), (147, 148, 140, 139), (148, 149, 141, 140), (149, 150, 142, 141), (150, 151, 143, 142), (151, 152, 144, 143), (153, 16, 145), (154, 146, 2), (155, 156, 148, 147), (156, 157, 149, 148), (157, 158, 150, 149), (158, 159, 151, 150), (159, 160, 152, 151), (161, 16, 153), (162, 154, 2), (163, 164, 156, 155), (164, 165, 157, 156), (165, 166, 158, 157), (166, 167, 159, 158), (167, 168, 160, 159), (169, 16, 161), (170, 162, 2), (171, 172, 164, 163), (172, 173, 165, 164), (173, 174, 166, 165), (174, 175, 167, 166), (175, 176, 168, 167), (177, 16, 169), (178, 170, 2), (179, 180, 172, 171), (180, 181, 173, 172), (181, 182, 174, 173), (182, 183, 175, 174), (183, 184, 176, 175), (185, 16, 177), (186, 178, 2), (187, 188, 180, 179), (188, 189, 181, 180), (189, 190, 182, 181), (190, 191, 183, 182), (191, 192, 184, 183), (193, 16, 185), (194, 186, 2), (195, 196, 188, 187), (196, 197, 189, 188), (197, 198, 190, 189), (198, 199, 191, 190), (199, 200, 192, 191), (201, 16, 193), (202, 194, 2), (203, 204, 196, 195), (204, 205, 197, 196), (205, 206, 198, 197), (206, 207, 199, 198), (207, 208, 200, 199), (209, 16, 201), (210, 202, 2), (211, 212, 204, 203), (212, 213, 205, 204), (213, 214, 206, 205), (214, 215, 207, 206), (215, 216, 208, 207), (217, 16, 209), (218, 210, 2), (219, 220, 212, 211), (220, 221, 213, 212), (221, 222, 214, 213), (222, 223, 215, 214), (223, 224, 216, 215), (225, 16, 217), (226, 218, 2), (227, 228, 220, 219), (228, 229, 221, 220), (229, 230, 222, 221), (230, 231, 223, 222), (231, 232, 224, 223), (233, 16, 225), (234, 226, 2), (235, 236, 228, 227), (236, 237, 229, 228), (237, 238, 230, 229), (238, 239, 231, 230), (239, 240, 232, 231), (241, 16, 233), (242, 234, 2), (243, 244, 236, 235), (244, 245, 237, 236), (245, 246, 238, 237), (246, 247, 239, 238), (247, 248, 240, 239), (249, 16, 241), (250, 242, 2), (251, 252, 244, 243), (252, 253, 245, 244), (253, 254, 246, 245), (254, 255, 247, 246), (255, 256, 248, 247), (257, 16, 249), (258, 250, 2), (259, 260, 252, 251), (260, 261, 253, 252), (261, 262, 254, 253), (262, 263, 255, 254), (263, 264, 256, 255), (265, 16, 257), (266, 258, 2), (267, 268, 260, 259), (268, 269, 261, 260), (269, 270, 262, 261), (270, 271, 263, 262), (271, 272, 264, 263), (273, 16, 265), (274, 266, 2), (275, 276, 268, 267), (276, 277, 269, 268), (277, 278, 270, 269), (278, 279, 271, 270), (279, 280, 272, 271), (281, 16, 273), (282, 274, 2), (283, 284, 276, 275), (284, 285, 277, 276), (285, 286, 278, 277), (286, 287, 279, 278), (287, 288, 280, 279), (289, 16, 281), (1, 282, 2), (6, 5, 284, 283), (5, 8, 285, 284), (8, 10, 286, 285), (10, 12, 287, 286), (12, 14, 288, 287), (17, 16, 289), (290, 291, 292), (293, 294, 295, 296), (294, 297, 298, 295), (297, 299, 300, 298), (299, 301, 302, 300), (301, 303, 304, 302), (305, 306, 307), (308, 290, 292), (309, 310, 294, 293), (310, 311, 297, 294), (311, 312, 299, 297), (312, 313, 301, 299), (313, 314, 303, 301), (315, 306, 305), (316, 308, 292), (317, 318, 310, 309), (318, 319, 311, 310), (319, 320, 312, 311), (320, 321, 313, 312), (321, 322, 314, 313), (323, 306, 315), (324, 316, 292), (325, 326, 318, 317), (326, 327, 319, 318), (327, 328, 320, 319), (328, 329, 321, 320), (329, 330, 322, 321), (331, 306, 323), (332, 324, 292), (333, 334, 326, 325), (334, 335, 327, 326), (335, 336, 328, 327), (336, 337, 329, 328), (337, 338, 330, 329), (339, 306, 331), (340, 332, 292), (341, 342, 334, 333), (342, 343, 335, 334), (343, 344, 336, 335), (344, 345, 337, 336), (345, 346, 338, 337), (347, 306, 339), (348, 340, 292), (349, 350, 342, 341), (350, 351, 343, 342), (351, 352, 344, 343), (352, 353, 345, 344), (353, 354, 346, 345), (355, 306, 347), (356, 348, 292), (357, 358, 350, 349), (358, 359, 351, 350), (359, 360, 352, 351), (360, 361, 353, 352), (361, 362, 354, 353), (363, 306, 355), (364, 356, 292), (365, 366, 358, 357), (366, 367, 359, 358), (367, 368, 360, 359), (368, 369, 361, 360), (369, 370, 362, 361), (371, 306, 363), (372, 364, 292), (373, 374, 366, 365), (374, 375, 367, 366), (375, 376, 368, 367), (376, 377, 369, 368), (377, 378, 370, 369), (379, 306, 371), (380, 372, 292), (381, 382, 374, 373), (382, 383, 375, 374), (383, 384, 376, 375), (384, 385, 377, 376), (385, 386, 378, 377), (387, 306, 379), (388, 380, 292), (389, 390, 382, 381), (390, 391, 383, 382), (391, 392, 384, 383), (392, 393, 385, 384), (393, 394, 386, 385), (395, 306, 387), (396, 388, 292), (397, 398, 390, 389), (398, 399, 391, 390), (399, 400, 392, 391), (400, 401, 393, 392), (401, 402, 394, 393), (403, 306, 395), (404, 396, 292), (405, 406, 398, 397), (406, 407, 399, 398), (407, 408, 400, 399), (408, 409, 401, 400), (409, 410, 402, 401), (411, 306, 403), (412, 404, 292), (413, 414, 406, 405), (414, 415, 407, 406), (415, 416, 408, 407), (416, 417, 409, 408), (417, 418, 410, 409), (419, 306, 411), (420, 412, 292), (421, 422, 414, 413), (422, 423, 415, 414), (423, 424, 416, 415), (424, 425, 417, 416), (425, 426, 418, 417), (427, 306, 419), (428, 420, 292), (429, 430, 422, 421), (430, 431, 423, 422), (431, 432, 424, 423), (432, 433, 425, 424), (433, 434, 426, 425), (435, 306, 427), (436, 428, 292), (437, 438, 430, 429), (438, 439, 431, 430), (439, 440, 432, 431), (440, 441, 433, 432), (441, 442, 434, 433), (443, 306, 435), (444, 436, 292), (445, 446, 438, 437), (446, 447, 439, 438), (447, 448, 440, 439), (448, 449, 441, 440), (449, 450, 442, 441), (451, 306, 443), (452, 444, 292), (453, 454, 446, 445), (454, 455, 447, 446), (455, 456, 448, 447), (456, 457, 449, 448), (457, 458, 450, 449), (459, 306, 451), (460, 452, 292), (461, 462, 454, 453), (462, 463, 455, 454), (463, 464, 456, 455), (464, 465, 457, 456), (465, 466, 458, 457), (467, 306, 459), (468, 460, 292), (469, 470, 462, 461), (470, 471, 463, 462), (471, 472, 464, 463), (472, 473, 465, 464), (473, 474, 466, 465), (475, 306, 467), (476, 468, 292), (477, 478, 470, 469), (478, 479, 471, 470), (479, 480, 472, 471), (480, 481, 473, 472), (481, 482, 474, 473), (483, 306, 475), (484, 476, 292), (485, 486, 478, 477), (486, 487, 479, 478), (487, 488, 480, 479), (488, 489, 481, 480), (489, 490, 482, 481), (491, 306, 483), (492, 484, 292), (493, 494, 486, 485), (494, 495, 487, 486), (495, 496, 488, 487), (496, 497, 489, 488), (497, 498, 490, 489), (499, 306, 491), (500, 492, 292), (501, 502, 494, 493), (502, 503, 495, 494), (503, 504, 496, 495), (504, 505, 497, 496), (505, 506, 498, 497), (507, 306, 499), (508, 500, 292), (509, 510, 502, 501), (510, 511, 503, 502), (511, 512, 504, 503), (512, 513, 505, 504), (513, 514, 506, 505), (515, 306, 507), (516, 508, 292), (517, 518, 510, 509), (518, 519, 511, 510), (519, 520, 512, 511), (520, 521, 513, 512), (521, 522, 514, 513), (523, 306, 515), (524, 516, 292), (525, 526, 518, 517), (526, 527, 519, 518), (527, 528, 520, 519), (528, 529, 521, 520), (529, 530, 522, 521), (531, 306, 523), (532, 524, 292), (533, 534, 526, 525), (534, 535, 527, 526), (535, 536, 528, 527), (536, 537, 529, 528), (537, 538, 530, 529), (539, 306, 531), (540, 532, 292), (541, 542, 534, 533), (542, 543, 535, 534), (543, 544, 536, 535), (544, 545, 537, 536), (545, 546, 538, 537), (547, 306, 539), (548, 540, 292), (549, 550, 542, 541), (550, 551, 543, 542), (551, 552, 544, 543), (552, 553, 545, 544), (553, 554, 546, 545), (555, 306, 547), (556, 548, 292), (557, 558, 550, 549), (558, 559, 551, 550), (559, 560, 552, 551), (560, 561, 553, 552), (561, 562, 554, 553), (563, 306, 555), (564, 556, 292), (565, 566, 558, 557), (566, 567, 559, 558), (567, 568, 560, 559), (568, 569, 561, 560), (569, 570, 562, 561), (571, 306, 563), (572, 564, 292), (573, 574, 566, 565), (574, 575, 567, 566), (575, 576, 568, 567), (576, 577, 569, 568), (577, 578, 570, 569), (579, 306, 571), (291, 572, 292), (296, 295, 574, 573), (295, 298, 575, 574), (298, 300, 576, 575), (300, 302, 577, 576), (302, 304, 578, 577), (307, 306, 579)])
me_pin.polygons.foreach_set('use_smooth', [True] * 504)
me_pin.polygons.foreach_set('material_index', [0, 0, 0, 0, 0, 0, 0, 0, 0, 0, 0, 0, 0, 0, 0, 0, 0, 0, 0, 0, 0, 0, 0, 0, 0, 0, 0, 0, 0, 0, 0, 0, 0, 0, 0, 0, 0, 0, 0, 0, 0, 0, 0, 0, 0, 0, 0, 0, 0, 0, 0, 0, 0, 0, 0, 0, 0, 0, 0, 0, 0, 0, 0, 0, 0, 0, 0, 0, 0, 0, 0, 0, 0, 0, 0, 0, 0, 0, 0, 0, 0, 0, 0, 0, 0, 0, 0, 0, 0, 0, 0, 0, 0, 0, 0, 0, 0, 0, 0, 0, 0, 0, 0, 0, 0, 0, 0, 0, 0, 0, 0, 0, 0, 0, 0, 0, 0, 0, 0, 0, 0, 0, 0, 0, 0, 0, 0, 0, 0, 0, 0, 0, 0, 0, 0, 0, 0, 0, 0, 0, 0, 0, 0, 0, 0, 0, 0, 0, 0, 0, 0, 0, 0, 0, 0, 0, 0, 0, 0, 0, 0, 0, 0, 0, 0, 0, 0, 0, 0, 0, 0, 0, 0, 0, 0, 0, 0, 0, 0, 0, 0, 0, 0, 0, 0, 0, 0, 0, 0, 0, 0, 0, 0, 0, 0, 0, 0, 0, 0, 0, 0, 0, 0, 0, 0, 0, 0, 0, 0, 0, 0, 0, 0, 0, 0, 0, 0, 0, 0, 0, 0, 0, 0, 0, 0, 0, 0, 0, 0, 0, 0, 0, 0, 0, 0, 0, 0, 0, 0, 0, 0, 0, 0, 0, 0, 0, 0, 0, 0, 0, 0, 0, 1, 1, 1, 1, 1, 1, 1, 1, 1, 1, 1, 1, 1, 1, 1, 1, 1, 1, 1, 1, 1, 1, 1, 1, 1, 1, 1, 1, 1, 1, 1, 1, 1, 1, 1, 1, 1, 1, 1, 1, 1, 1, 1, 1, 1, 1, 1, 1, 1, 1, 1, 1, 1, 1, 1, 1, 1, 1, 1, 1, 1, 1, 1, 1, 1, 1, 1, 1, 1, 1, 1, 1, 1, 1, 1, 1, 1, 1, 1, 1, 1, 1, 1, 1, 1, 1, 1, 1, 1, 1, 1, 1, 1, 1, 1, 1, 1, 1, 1, 1, 1, 1, 1, 1, 1, 1, 1, 1, 1, 1, 1, 1, 1, 1, 1, 1, 1, 1, 1, 1, 1, 1, 1, 1, 1, 1, 1, 1, 1, 1, 1, 1, 1, 1, 1, 1, 1, 1, 1, 1, 1, 1, 1, 1, 1, 1, 1, 1, 1, 1, 1, 1, 1, 1, 1, 1, 1, 1, 1, 1, 1, 1, 1, 1, 1, 1, 1, 1, 1, 1, 1, 1, 1, 1, 1, 1, 1, 1, 1, 1, 1, 1, 1, 1, 1, 1, 1, 1, 1, 1, 1, 1, 1, 1, 1, 1, 1, 1, 1, 1, 1, 1, 1, 1, 1, 1, 1, 1, 1, 1, 1, 1, 1, 1, 1, 1, 1, 1, 1, 1, 1, 1, 1, 1, 1, 1, 1, 1, 1, 1, 1, 1, 1, 1, 1, 1, 1, 1, 1, 1, 1, 1, 1, 1, 1, 1, 1, 1, 1, 1, 1, 1])
_uv = me_pin.uv_layers.new(name='UVMap')
_uv.uv.foreach_set('vector', [0.007596, 0.5868, 0.0, 0.5, 0.5, 0.5, 0.02778, 0.0, 0.02778, 0.2, 0.0, 0.2, 0.0, 0.0, 0.02778, 0.2, 0.02778, 0.4, 0.0, 0.4, 0.0, 0.2, 0.02778, 0.4, 0.02778, 0.6, 0.0, 0.6, 0.0, 0.4, 0.02778, 0.6, 0.02778, 0.8, 0.0, 0.8, 0.0, 0.6, 0.02778, 0.8, 0.02778, 1.0, 0.0, 1.0, 0.0, 0.8, 0.9924, 0.5868, 0.5, 0.5, 1.0, 0.5, 0.03015, 0.671, 0.007596, 0.5868, 0.5, 0.5, 0.05556, 0.0, 0.05556, 0.2, 0.02778, 0.2, 0.02778, 0.0, 0.05556, 0.2, 0.05556, 0.4, 0.02778, 0.4, 0.02778, 0.2, 0.05556, 0.4, 0.05556, 0.6, 0.02778, 0.6, 0.02778, 0.4, 0.05556, 0.6, 0.05556, 0.8, 0.02778, 0.8, 0.02778, 0.6, 0.05556, 0.8, 0.05556, 1.0, 0.02778, 1.0, 0.02778, 0.8, 0.9698, 0.671, 0.5, 0.5, 0.9924, 0.5868, 0.06699, 0.75, 0.03015, 0.671, 0.5, 0.5, 0.08333, 0.0, 0.08333, 0.2, 0.05556, 0.2, 0.05556, 0.0, 0.08333, 0.2, 0.08333, 0.4, 0.05556, 0.4, 0.05556, 0.2, 0.08333, 0.4, 0.08333, 0.6, 0.05556, 0.6, 0.05556, 0.4, 0.08333, 0.6, 0.08333, 0.8, 0.05556, 0.8, 0.05556, 0.6, 0.08333, 0.8, 0.08333, 1.0, 0.05556, 1.0, 0.05556, 0.8, 0.933, 0.75, 0.5, 0.5, 0.9698, 0.671, 0.117, 0.8214, 0.06699, 0.75, 0.5, 0.5, 0.1111, 0.0, 0.1111, 0.2, 0.08333, 0.2, 0.08333, 0.0, 0.1111, 0.2, 0.1111, 0.4, 0.08333, 0.4, 0.08333, 0.2, 0.1111, 0.4, 0.1111, 0.6, 0.08333, 0.6, 0.08333, 0.4, 0.1111, 0.6, 0.1111, 0.8, 0.08333, 0.8, 0.08333, 0.6, 0.1111, 0.8, 0.1111, 1.0, 0.08333, 1.0, 0.08333, 0.8, 0.883, 0.8214, 0.5, 0.5, 0.933, 0.75, 0.1786, 0.883, 0.117, 0.8214, 0.5, 0.5, 0.1389, 0.0, 0.1389, 0.2, 0.1111, 0.2, 0.1111, 0.0, 0.1389, 0.2, 0.1389, 0.4, 0.1111, 0.4, 0.1111, 0.2, 0.1389, 0.4, 0.1389, 0.6, 0.1111, 0.6, 0.1111, 0.4, 0.1389, 0.6, 0.1389, 0.8, 0.1111, 0.8, 0.1111, 0.6, 0.1389, 0.8, 0.1389, 1.0, 0.1111, 1.0, 0.1111, 0.8, 0.8214, 0.883, 0.5, 0.5, 0.883, 0.8214, 0.25, 0.933, 0.1786, 0.883, 0.5, 0.5, 0.1667, 0.0, 0.1667, 0.2, 0.1389, 0.2, 0.1389, 0.0, 0.1667, 0.2, 0.1667, 0.4, 0.1389, 0.4, 0.1389, 0.2, 0.1667, 0.4, 0.1667, 0.6, 0.1389, 0.6, 0.1389, 0.4, 0.1667, 0.6, 0.1667, 0.8, 0.1389, 0.8, 0.1389, 0.6, 0.1667, 0.8, 0.1667, 1.0, 0.1389, 1.0, 0.1389, 0.8, 0.75, 0.933, 0.5, 0.5, 0.8214, 0.883, 0.329, 0.9698, 0.25, 0.933, 0.5, 0.5, 0.1944, 0.0, 0.1944, 0.2, 0.1667, 0.2, 0.1667, 0.0, 0.1944, 0.2, 0.1944, 0.4, 0.1667, 0.4, 0.1667, 0.2, 0.1944, 0.4, 0.1944, 0.6, 0.1667, 0.6, 0.1667, 0.4, 0.1944, 0.6, 0.1944, 0.8, 0.1667, 0.8, 0.1667, 0.6, 0.1944, 0.8, 0.1944, 1.0, 0.1667, 1.0, 0.1667, 0.8, 0.671, 0.9698, 0.5, 0.5, 0.75, 0.933, 0.4132, 0.9924, 0.329, 0.9698, 0.5, 0.5, 0.2222, 0.0, 0.2222, 0.2, 0.1944, 0.2, 0.1944, 0.0, 0.2222, 0.2, 0.2222, 0.4, 0.1944, 0.4, 0.1944, 0.2, 0.2222, 0.4, 0.2222, 0.6, 0.1944, 0.6, 0.1944, 0.4, 0.2222, 0.6, 0.2222, 0.8, 0.1944, 0.8, 0.1944, 0.6, 0.2222, 0.8, 0.2222, 1.0, 0.1944, 1.0, 0.1944, 0.8, 0.5868, 0.9924, 0.5, 0.5, 0.671, 0.9698, 0.5, 1.0, 0.4132, 0.9924, 0.5, 0.5, 0.25, 0.0, 0.25, 0.2, 0.2222, 0.2, 0.2222, 0.0, 0.25, 0.2, 0.25, 0.4, 0.2222, 0.4, 0.2222, 0.2, 0.25, 0.4, 0.25, 0.6, 0.2222, 0.6, 0.2222, 0.4, 0.25, 0.6, 0.25, 0.8, 0.2222, 0.8, 0.2222, 0.6, 0.25, 0.8, 0.25, 1.0, 0.2222, 1.0, 0.2222, 0.8, 0.5, 1.0, 0.5, 0.5, 0.5868, 0.9924, 0.5868, 0.9924, 0.5, 1.0, 0.5, 0.5, 0.2778, 0.0, 0.2778, 0.2, 0.25, 0.2, 0.25, 0.0, 0.2778, 0.2, 0.2778, 0.4, 0.25, 0.4, 0.25, 0.2, 0.2778, 0.4, 0.2778, 0.6, 0.25, 0.6, 0.25, 0.4, 0.2778, 0.6, 0.2778, 0.8, 0.25, 0.8, 0.25, 0.6, 0.2778, 0.8, 0.2778, 1.0, 0.25, 1.0, 0.25, 0.8, 0.4132, 0.9924, 0.5, 0.5, 0.5, 1.0, 0.671, 0.9698, 0.5868, 0.9924, 0.5, 0.5, 0.3056, 0.0, 0.3056, 0.2, 0.2778, 0.2, 0.2778, 0.0, 0.3056, 0.2, 0.3056, 0.4, 0.2778, 0.4, 0.2778, 0.2, 0.3056, 0.4, 0.3056, 0.6, 0.2778, 0.6, 0.2778, 0.4, 0.3056, 0.6, 0.3056, 0.8, 0.2778, 0.8, 0.2778, 0.6, 0.3056, 0.8, 0.3056, 1.0, 0.2778, 1.0, 0.2778, 0.8, 0.329, 0.9698, 0.5, 0.5, 0.4132, 0.9924, 0.75, 0.933, 0.671, 0.9698, 0.5, 0.5, 0.3333, 0.0, 0.3333, 0.2, 0.3056, 0.2, 0.3056, 0.0, 0.3333, 0.2, 0.3333, 0.4, 0.3056, 0.4, 0.3056, 0.2, 0.3333, 0.4, 0.3333, 0.6, 0.3056, 0.6, 0.3056, 0.4, 0.3333, 0.6, 0.3333, 0.8, 0.3056, 0.8, 0.3056, 0.6, 0.3333, 0.8, 0.3333, 1.0, 0.3056, 1.0, 0.3056, 0.8, 0.25, 0.933, 0.5, 0.5, 0.329, 0.9698, 0.8214, 0.883, 0.75, 0.933, 0.5, 0.5, 0.3611, 0.0, 0.3611, 0.2, 0.3333, 0.2, 0.3333, 0.0, 0.3611, 0.2, 0.3611, 0.4, 0.3333, 0.4, 0.3333, 0.2, 0.3611, 0.4, 0.3611, 0.6, 0.3333, 0.6, 0.3333, 0.4, 0.3611, 0.6, 0.3611, 0.8, 0.3333, 0.8, 0.3333, 0.6, 0.3611, 0.8, 0.3611, 1.0, 0.3333, 1.0, 0.3333, 0.8, 0.1786, 0.883, 0.5, 0.5, 0.25, 0.933, 0.883, 0.8214, 0.8214, 0.883, 0.5, 0.5, 0.3889, 0.0, 0.3889, 0.2, 0.3611, 0.2, 0.3611, 0.0, 0.3889, 0.2, 0.3889, 0.4, 0.3611, 0.4, 0.3611, 0.2, 0.3889, 0.4, 0.3889, 0.6, 0.3611, 0.6, 0.3611, 0.4, 0.3889, 0.6, 0.3889, 0.8, 0.3611, 0.8, 0.3611, 0.6, 0.3889, 0.8, 0.3889, 1.0, 0.3611, 1.0, 0.3611, 0.8, 0.117, 0.8214, 0.5, 0.5, 0.1786, 0.883, 0.933, 0.75, 0.883, 0.8214, 0.5, 0.5, 0.4167, 0.0, 0.4167, 0.2, 0.3889, 0.2, 0.3889, 0.0, 0.4167, 0.2, 0.4167, 0.4, 0.3889, 0.4, 0.3889, 0.2, 0.4167, 0.4, 0.4167, 0.6, 0.3889, 0.6, 0.3889, 0.4, 0.4167, 0.6, 0.4167, 0.8, 0.3889, 0.8, 0.3889, 0.6, 0.4167, 0.8, 0.4167, 1.0, 0.3889, 1.0, 0.3889, 0.8, 0.06699, 0.75, 0.5, 0.5, 0.117, 0.8214, 0.9698, 0.671, 0.933, 0.75, 0.5, 0.5, 0.4444, 0.0, 0.4444, 0.2, 0.4167, 0.2, 0.4167, 0.0, 0.4444, 0.2, 0.4444, 0.4, 0.4167, 0.4, 0.4167, 0.2, 0.4444, 0.4, 0.4444, 0.6, 0.4167, 0.6, 0.4167, 0.4, 0.4444, 0.6, 0.4444, 0.8, 0.4167, 0.8, 0.4167, 0.6, 0.4444, 0.8, 0.4444, 1.0, 0.4167, 1.0, 0.4167, 0.8, 0.03015, 0.671, 0.5, 0.5, 0.06699, 0.75, 0.9924, 0.5868, 0.9698, 0.671, 0.5, 0.5, 0.4722, 0.0, 0.4722, 0.2, 0.4444, 0.2, 0.4444, 0.0, 0.4722, 0.2, 0.4722, 0.4, 0.4444, 0.4, 0.4444, 0.2, 0.4722, 0.4, 0.4722, 0.6, 0.4444, 0.6, 0.4444, 0.4, 0.4722, 0.6, 0.4722, 0.8, 0.4444, 0.8, 0.4444, 0.6, 0.4722, 0.8, 0.4722, 1.0, 0.4444, 1.0, 0.4444, 0.8, 0.007596, 0.5868, 0.5, 0.5, 0.03015, 0.671, 1.0, 0.5, 0.9924, 0.5868, 0.5, 0.5, 0.5, 0.0, 0.5, 0.2, 0.4722, 0.2, 0.4722, 0.0, 0.5, 0.2, 0.5, 0.4, 0.4722, 0.4, 0.4722, 0.2, 0.5, 0.4, 0.5, 0.6, 0.4722, 0.6, 0.4722, 0.4, 0.5, 0.6, 0.5, 0.8, 0.4722, 0.8, 0.4722, 0.6, 0.5, 0.8, 0.5, 1.0, 0.4722, 1.0, 0.4722, 0.8, 0.0, 0.5, 0.5, 0.5, 0.007596, 0.5868, 0.9924, 0.4132, 1.0, 0.5, 0.5, 0.5, 0.5278, 0.0, 0.5278, 0.2, 0.5, 0.2, 0.5, 0.0, 0.5278, 0.2, 0.5278, 0.4, 0.5, 0.4, 0.5, 0.2, 0.5278, 0.4, 0.5278, 0.6, 0.5, 0.6, 0.5, 0.4, 0.5278, 0.6, 0.5278, 0.8, 0.5, 0.8, 0.5, 0.6, 0.5278, 0.8, 0.5278, 1.0, 0.5, 1.0, 0.5, 0.8, 0.007596, 0.4132, 0.5, 0.5, 0.0, 0.5, 0.9698, 0.329, 0.9924, 0.4132, 0.5, 0.5, 0.5556, 0.0, 0.5556, 0.2, 0.5278, 0.2, 0.5278, 0.0, 0.5556, 0.2, 0.5556, 0.4, 0.5278, 0.4, 0.5278, 0.2, 0.5556, 0.4, 0.5556, 0.6, 0.5278, 0.6, 0.5278, 0.4, 0.5556, 0.6, 0.5556, 0.8, 0.5278, 0.8, 0.5278, 0.6, 0.5556, 0.8, 0.5556, 1.0, 0.5278, 1.0, 0.5278, 0.8, 0.03015, 0.329, 0.5, 0.5, 0.007596, 0.4132, 0.933, 0.25, 0.9698, 0.329, 0.5, 0.5, 0.5833, 0.0, 0.5833, 0.2, 0.5556, 0.2, 0.5556, 0.0, 0.5833, 0.2, 0.5833, 0.4, 0.5556, 0.4, 0.5556, 0.2, 0.5833, 0.4, 0.5833, 0.6, 0.5556, 0.6, 0.5556, 0.4, 0.5833, 0.6, 0.5833, 0.8, 0.5556, 0.8, 0.5556, 0.6, 0.5833, 0.8, 0.5833, 1.0, 0.5556, 1.0, 0.5556, 0.8, 0.06699, 0.25, 0.5, 0.5, 0.03015, 0.329, 0.883, 0.1786, 0.933, 0.25, 0.5, 0.5, 0.6111, 0.0, 0.6111, 0.2, 0.5833, 0.2, 0.5833, 0.0, 0.6111, 0.2, 0.6111, 0.4, 0.5833, 0.4, 0.5833, 0.2, 0.6111, 0.4, 0.6111, 0.6, 0.5833, 0.6, 0.5833, 0.4, 0.6111, 0.6, 0.6111, 0.8, 0.5833, 0.8, 0.5833, 0.6, 0.6111, 0.8, 0.6111, 1.0, 0.5833, 1.0, 0.5833, 0.8, 0.117, 0.1786, 0.5, 0.5, 0.06699, 0.25, 0.8214, 0.117, 0.883, 0.1786, 0.5, 0.5, 0.6389, 0.0, 0.6389, 0.2, 0.6111, 0.2, 0.6111, 0.0, 0.6389, 0.2, 0.6389, 0.4, 0.6111, 0.4, 0.6111, 0.2, 0.6389, 0.4, 0.6389, 0.6, 0.6111, 0.6, 0.6111, 0.4, 0.6389, 0.6, 0.6389, 0.8, 0.6111, 0.8, 0.6111, 0.6, 0.6389, 0.8, 0.6389, 1.0, 0.6111, 1.0, 0.6111, 0.8, 0.1786, 0.117, 0.5, 0.5, 0.117, 0.1786, 0.75, 0.06699, 0.8214, 0.117, 0.5, 0.5, 0.6667, 0.0, 0.6667, 0.2, 0.6389, 0.2, 0.6389, 0.0, 0.6667, 0.2, 0.6667, 0.4, 0.6389, 0.4, 0.6389, 0.2, 0.6667, 0.4, 0.6667, 0.6, 0.6389, 0.6, 0.6389, 0.4, 0.6667, 0.6, 0.6667, 0.8, 0.6389, 0.8, 0.6389, 0.6, 0.6667, 0.8, 0.6667, 1.0, 0.6389, 1.0, 0.6389, 0.8, 0.25, 0.06699, 0.5, 0.5, 0.1786, 0.117, 0.671, 0.03015, 0.75, 0.06699, 0.5, 0.5, 0.6944, 0.0, 0.6944, 0.2, 0.6667, 0.2, 0.6667, 0.0, 0.6944, 0.2, 0.6944, 0.4, 0.6667, 0.4, 0.6667, 0.2, 0.6944, 0.4, 0.6944, 0.6, 0.6667, 0.6, 0.6667, 0.4, 0.6944, 0.6, 0.6944, 0.8, 0.6667, 0.8, 0.6667, 0.6, 0.6944, 0.8, 0.6944, 1.0, 0.6667, 1.0, 0.6667, 0.8, 0.329, 0.03015, 0.5, 0.5, 0.25, 0.06699, 0.5868, 0.007596, 0.671, 0.03015, 0.5, 0.5, 0.7222, 0.0, 0.7222, 0.2, 0.6944, 0.2, 0.6944, 0.0, 0.7222, 0.2, 0.7222, 0.4, 0.6944, 0.4, 0.6944, 0.2, 0.7222, 0.4, 0.7222, 0.6, 0.6944, 0.6, 0.6944, 0.4, 0.7222, 0.6, 0.7222, 0.8, 0.6944, 0.8, 0.6944, 0.6, 0.7222, 0.8, 0.7222, 1.0, 0.6944, 1.0, 0.6944, 0.8, 0.4132, 0.007596, 0.5, 0.5, 0.329, 0.03015, 0.5, 0.0, 0.5868, 0.007596, 0.5, 0.5, 0.75, 0.0, 0.75, 0.2, 0.7222, 0.2, 0.7222, 0.0, 0.75, 0.2, 0.75, 0.4, 0.7222, 0.4, 0.7222, 0.2, 0.75, 0.4, 0.75, 0.6, 0.7222, 0.6, 0.7222, 0.4, 0.75, 0.6, 0.75, 0.8, 0.7222, 0.8, 0.7222, 0.6, 0.75, 0.8, 0.75, 1.0, 0.7222, 1.0, 0.7222, 0.8, 0.5, 0.0, 0.5, 0.5, 0.4132, 0.007596, 0.4132, 0.007596, 0.5, 0.0, 0.5, 0.5, 0.7778, 0.0, 0.7778, 0.2, 0.75, 0.2, 0.75, 0.0, 0.7778, 0.2, 0.7778, 0.4, 0.75, 0.4, 0.75, 0.2, 0.7778, 0.4, 0.7778, 0.6, 0.75, 0.6, 0.75, 0.4, 0.7778, 0.6, 0.7778, 0.8, 0.75, 0.8, 0.75, 0.6, 0.7778, 0.8, 0.7778, 1.0, 0.75, 1.0, 0.75, 0.8, 0.5868, 0.007596, 0.5, 0.5, 0.5, 0.0, 0.329, 0.03015, 0.4132, 0.007596, 0.5, 0.5, 0.8056, 0.0, 0.8056, 0.2, 0.7778, 0.2, 0.7778, 0.0, 0.8056, 0.2, 0.8056, 0.4, 0.7778, 0.4, 0.7778, 0.2, 0.8056, 0.4, 0.8056, 0.6, 0.7778, 0.6, 0.7778, 0.4, 0.8056, 0.6, 0.8056, 0.8, 0.7778, 0.8, 0.7778, 0.6, 0.8056, 0.8, 0.8056, 1.0, 0.7778, 1.0, 0.7778, 0.8, 0.671, 0.03015, 0.5, 0.5, 0.5868, 0.007596, 0.25, 0.06699, 0.329, 0.03015, 0.5, 0.5, 0.8333, 0.0, 0.8333, 0.2, 0.8056, 0.2, 0.8056, 0.0, 0.8333, 0.2, 0.8333, 0.4, 0.8056, 0.4, 0.8056, 0.2, 0.8333, 0.4, 0.8333, 0.6, 0.8056, 0.6, 0.8056, 0.4, 0.8333, 0.6, 0.8333, 0.8, 0.8056, 0.8, 0.8056, 0.6, 0.8333, 0.8, 0.8333, 1.0, 0.8056, 1.0, 0.8056, 0.8, 0.75, 0.06699, 0.5, 0.5, 0.671, 0.03015, 0.1786, 0.117, 0.25, 0.06699, 0.5, 0.5, 0.8611, 0.0, 0.8611, 0.2, 0.8333, 0.2, 0.8333, 0.0, 0.8611, 0.2, 0.8611, 0.4, 0.8333, 0.4, 0.8333, 0.2, 0.8611, 0.4, 0.8611, 0.6, 0.8333, 0.6, 0.8333, 0.4, 0.8611, 0.6, 0.8611, 0.8, 0.8333, 0.8, 0.8333, 0.6, 0.8611, 0.8, 0.8611, 1.0, 0.8333, 1.0, 0.8333, 0.8, 0.8214, 0.117, 0.5, 0.5, 0.75, 0.06699, 0.117, 0.1786, 0.1786, 0.117, 0.5, 0.5, 0.8889, 0.0, 0.8889, 0.2, 0.8611, 0.2, 0.8611, 0.0, 0.8889, 0.2, 0.8889, 0.4, 0.8611, 0.4, 0.8611, 0.2, 0.8889, 0.4, 0.8889, 0.6, 0.8611, 0.6, 0.8611, 0.4, 0.8889, 0.6, 0.8889, 0.8, 0.8611, 0.8, 0.8611, 0.6, 0.8889, 0.8, 0.8889, 1.0, 0.8611, 1.0, 0.8611, 0.8, 0.883, 0.1786, 0.5, 0.5, 0.8214, 0.117, 0.06699, 0.25, 0.117, 0.1786, 0.5, 0.5, 0.9167, 0.0, 0.9167, 0.2, 0.8889, 0.2, 0.8889, 0.0, 0.9167, 0.2, 0.9167, 0.4, 0.8889, 0.4, 0.8889, 0.2, 0.9167, 0.4, 0.9167, 0.6, 0.8889, 0.6, 0.8889, 0.4, 0.9167, 0.6, 0.9167, 0.8, 0.8889, 0.8, 0.8889, 0.6, 0.9167, 0.8, 0.9167, 1.0, 0.8889, 1.0, 0.8889, 0.8, 0.933, 0.25, 0.5, 0.5, 0.883, 0.1786, 0.03015, 0.329, 0.06699, 0.25, 0.5, 0.5, 0.9444, 0.0, 0.9444, 0.2, 0.9167, 0.2, 0.9167, 0.0, 0.9444, 0.2, 0.9444, 0.4, 0.9167, 0.4, 0.9167, 0.2, 0.9444, 0.4, 0.9444, 0.6, 0.9167, 0.6, 0.9167, 0.4, 0.9444, 0.6, 0.9444, 0.8, 0.9167, 0.8, 0.9167, 0.6, 0.9444, 0.8, 0.9444, 1.0, 0.9167, 1.0, 0.9167, 0.8, 0.9698, 0.329, 0.5, 0.5, 0.933, 0.25, 0.007596, 0.4132, 0.03015, 0.329, 0.5, 0.5, 0.9722, 0.0, 0.9722, 0.2, 0.9444, 0.2, 0.9444, 0.0, 0.9722, 0.2, 0.9722, 0.4, 0.9444, 0.4, 0.9444, 0.2, 0.9722, 0.4, 0.9722, 0.6, 0.9444, 0.6, 0.9444, 0.4, 0.9722, 0.6, 0.9722, 0.8, 0.9444, 0.8, 0.9444, 0.6, 0.9722, 0.8, 0.9722, 1.0, 0.9444, 1.0, 0.9444, 0.8, 0.9924, 0.4132, 0.5, 0.5, 0.9698, 0.329, 0.0, 0.5, 0.007596, 0.4132, 0.5, 0.5, 1.0, 0.0, 1.0, 0.2, 0.9722, 0.2, 0.9722, 0.0, 1.0, 0.2, 1.0, 0.4, 0.9722, 0.4, 0.9722, 0.2, 1.0, 0.4, 1.0, 0.6, 0.9722, 0.6, 0.9722, 0.4, 1.0, 0.6, 1.0, 0.8, 0.9722, 0.8, 0.9722, 0.6, 1.0, 0.8, 1.0, 1.0, 0.9722, 1.0, 0.9722, 0.8, 1.0, 0.5, 0.5, 0.5, 0.9924, 0.4132, 0.007596, 0.5868, 0.0, 0.5, 0.5, 0.5, 0.02778, 0.0, 0.02778, 0.2, 0.0, 0.2, 0.0, 0.0, 0.02778, 0.2, 0.02778, 0.4, 0.0, 0.4, 0.0, 0.2, 0.02778, 0.4, 0.02778, 0.6, 0.0, 0.6, 0.0, 0.4, 0.02778, 0.6, 0.02778, 0.8, 0.0, 0.8, 0.0, 0.6, 0.02778, 0.8, 0.02778, 1.0, 0.0, 1.0, 0.0, 0.8, 0.9924, 0.5868, 0.5, 0.5, 1.0, 0.5, 0.03015, 0.671, 0.007596, 0.5868, 0.5, 0.5, 0.05556, 0.0, 0.05556, 0.2, 0.02778, 0.2, 0.02778, 0.0, 0.05556, 0.2, 0.05556, 0.4, 0.02778, 0.4, 0.02778, 0.2, 0.05556, 0.4, 0.05556, 0.6, 0.02778, 0.6, 0.02778, 0.4, 0.05556, 0.6, 0.05556, 0.8, 0.02778, 0.8, 0.02778, 0.6, 0.05556, 0.8, 0.05556, 1.0, 0.02778, 1.0, 0.02778, 0.8, 0.9698, 0.671, 0.5, 0.5, 0.9924, 0.5868, 0.06699, 0.75, 0.03015, 0.671, 0.5, 0.5, 0.08333, 0.0, 0.08333, 0.2, 0.05556, 0.2, 0.05556, 0.0, 0.08333, 0.2, 0.08333, 0.4, 0.05556, 0.4, 0.05556, 0.2, 0.08333, 0.4, 0.08333, 0.6, 0.05556, 0.6, 0.05556, 0.4, 0.08333, 0.6, 0.08333, 0.8, 0.05556, 0.8, 0.05556, 0.6, 0.08333, 0.8, 0.08333, 1.0, 0.05556, 1.0, 0.05556, 0.8, 0.933, 0.75, 0.5, 0.5, 0.9698, 0.671, 0.117, 0.8214, 0.06699, 0.75, 0.5, 0.5, 0.1111, 0.0, 0.1111, 0.2, 0.08333, 0.2, 0.08333, 0.0, 0.1111, 0.2, 0.1111, 0.4, 0.08333, 0.4, 0.08333, 0.2, 0.1111, 0.4, 0.1111, 0.6, 0.08333, 0.6, 0.08333, 0.4, 0.1111, 0.6, 0.1111, 0.8, 0.08333, 0.8, 0.08333, 0.6, 0.1111, 0.8, 0.1111, 1.0, 0.08333, 1.0, 0.08333, 0.8, 0.883, 0.8214, 0.5, 0.5, 0.933, 0.75, 0.1786, 0.883, 0.117, 0.8214, 0.5, 0.5, 0.1389, 0.0, 0.1389, 0.2, 0.1111, 0.2, 0.1111, 0.0, 0.1389, 0.2, 0.1389, 0.4, 0.1111, 0.4, 0.1111, 0.2, 0.1389, 0.4, 0.1389, 0.6, 0.1111, 0.6, 0.1111, 0.4, 0.1389, 0.6, 0.1389, 0.8, 0.1111, 0.8, 0.1111, 0.6, 0.1389, 0.8, 0.1389, 1.0, 0.1111, 1.0, 0.1111, 0.8, 0.8214, 0.883, 0.5, 0.5, 0.883, 0.8214, 0.25, 0.933, 0.1786, 0.883, 0.5, 0.5, 0.1667, 0.0, 0.1667, 0.2, 0.1389, 0.2, 0.1389, 0.0, 0.1667, 0.2, 0.1667, 0.4, 0.1389, 0.4, 0.1389, 0.2, 0.1667, 0.4, 0.1667, 0.6, 0.1389, 0.6, 0.1389, 0.4, 0.1667, 0.6, 0.1667, 0.8, 0.1389, 0.8, 0.1389, 0.6, 0.1667, 0.8, 0.1667, 1.0, 0.1389, 1.0, 0.1389, 0.8, 0.75, 0.933, 0.5, 0.5, 0.8214, 0.883, 0.329, 0.9698, 0.25, 0.933, 0.5, 0.5, 0.1944, 0.0, 0.1944, 0.2, 0.1667, 0.2, 0.1667, 0.0, 0.1944, 0.2, 0.1944, 0.4, 0.1667, 0.4, 0.1667, 0.2, 0.1944, 0.4, 0.1944, 0.6, 0.1667, 0.6, 0.1667, 0.4, 0.1944, 0.6, 0.1944, 0.8, 0.1667, 0.8, 0.1667, 0.6, 0.1944, 0.8, 0.1944, 1.0, 0.1667, 1.0, 0.1667, 0.8, 0.671, 0.9698, 0.5, 0.5, 0.75, 0.933, 0.4132, 0.9924, 0.329, 0.9698, 0.5, 0.5, 0.2222, 0.0, 0.2222, 0.2, 0.1944, 0.2, 0.1944, 0.0, 0.2222, 0.2, 0.2222, 0.4, 0.1944, 0.4, 0.1944, 0.2, 0.2222, 0.4, 0.2222, 0.6, 0.1944, 0.6, 0.1944, 0.4, 0.2222, 0.6, 0.2222, 0.8, 0.1944, 0.8, 0.1944, 0.6, 0.2222, 0.8, 0.2222, 1.0, 0.1944, 1.0, 0.1944, 0.8, 0.5868, 0.9924, 0.5, 0.5, 0.671, 0.9698, 0.5, 1.0, 0.4132, 0.9924, 0.5, 0.5, 0.25, 0.0, 0.25, 0.2, 0.2222, 0.2, 0.2222, 0.0, 0.25, 0.2, 0.25, 0.4, 0.2222, 0.4, 0.2222, 0.2, 0.25, 0.4, 0.25, 0.6, 0.2222, 0.6, 0.2222, 0.4, 0.25, 0.6, 0.25, 0.8, 0.2222, 0.8, 0.2222, 0.6, 0.25, 0.8, 0.25, 1.0, 0.2222, 1.0, 0.2222, 0.8, 0.5, 1.0, 0.5, 0.5, 0.5868, 0.9924, 0.5868, 0.9924, 0.5, 1.0, 0.5, 0.5, 0.2778, 0.0, 0.2778, 0.2, 0.25, 0.2, 0.25, 0.0, 0.2778, 0.2, 0.2778, 0.4, 0.25, 0.4, 0.25, 0.2, 0.2778, 0.4, 0.2778, 0.6, 0.25, 0.6, 0.25, 0.4, 0.2778, 0.6, 0.2778, 0.8, 0.25, 0.8, 0.25, 0.6, 0.2778, 0.8, 0.2778, 1.0, 0.25, 1.0, 0.25, 0.8, 0.4132, 0.9924, 0.5, 0.5, 0.5, 1.0, 0.671, 0.9698, 0.5868, 0.9924, 0.5, 0.5, 0.3056, 0.0, 0.3056, 0.2, 0.2778, 0.2, 0.2778, 0.0, 0.3056, 0.2, 0.3056, 0.4, 0.2778, 0.4, 0.2778, 0.2, 0.3056, 0.4, 0.3056, 0.6, 0.2778, 0.6, 0.2778, 0.4, 0.3056, 0.6, 0.3056, 0.8, 0.2778, 0.8, 0.2778, 0.6, 0.3056, 0.8, 0.3056, 1.0, 0.2778, 1.0, 0.2778, 0.8, 0.329, 0.9698, 0.5, 0.5, 0.4132, 0.9924, 0.75, 0.933, 0.671, 0.9698, 0.5, 0.5, 0.3333, 0.0, 0.3333, 0.2, 0.3056, 0.2, 0.3056, 0.0, 0.3333, 0.2, 0.3333, 0.4, 0.3056, 0.4, 0.3056, 0.2, 0.3333, 0.4, 0.3333, 0.6, 0.3056, 0.6, 0.3056, 0.4, 0.3333, 0.6, 0.3333, 0.8, 0.3056, 0.8, 0.3056, 0.6, 0.3333, 0.8, 0.3333, 1.0, 0.3056, 1.0, 0.3056, 0.8, 0.25, 0.933, 0.5, 0.5, 0.329, 0.9698, 0.8214, 0.883, 0.75, 0.933, 0.5, 0.5, 0.3611, 0.0, 0.3611, 0.2, 0.3333, 0.2, 0.3333, 0.0, 0.3611, 0.2, 0.3611, 0.4, 0.3333, 0.4, 0.3333, 0.2, 0.3611, 0.4, 0.3611, 0.6, 0.3333, 0.6, 0.3333, 0.4, 0.3611, 0.6, 0.3611, 0.8, 0.3333, 0.8, 0.3333, 0.6, 0.3611, 0.8, 0.3611, 1.0, 0.3333, 1.0, 0.3333, 0.8, 0.1786, 0.883, 0.5, 0.5, 0.25, 0.933, 0.883, 0.8214, 0.8214, 0.883, 0.5, 0.5, 0.3889, 0.0, 0.3889, 0.2, 0.3611, 0.2, 0.3611, 0.0, 0.3889, 0.2, 0.3889, 0.4, 0.3611, 0.4, 0.3611, 0.2, 0.3889, 0.4, 0.3889, 0.6, 0.3611, 0.6, 0.3611, 0.4, 0.3889, 0.6, 0.3889, 0.8, 0.3611, 0.8, 0.3611, 0.6, 0.3889, 0.8, 0.3889, 1.0, 0.3611, 1.0, 0.3611, 0.8, 0.117, 0.8214, 0.5, 0.5, 0.1786, 0.883, 0.933, 0.75, 0.883, 0.8214, 0.5, 0.5, 0.4167, 0.0, 0.4167, 0.2, 0.3889, 0.2, 0.3889, 0.0, 0.4167, 0.2, 0.4167, 0.4, 0.3889, 0.4, 0.3889, 0.2, 0.4167, 0.4, 0.4167, 0.6, 0.3889, 0.6, 0.3889, 0.4, 0.4167, 0.6, 0.4167, 0.8, 0.3889, 0.8, 0.3889, 0.6, 0.4167, 0.8, 0.4167, 1.0, 0.3889, 1.0, 0.3889, 0.8, 0.06699, 0.75, 0.5, 0.5, 0.117, 0.8214, 0.9698, 0.671, 0.933, 0.75, 0.5, 0.5, 0.4444, 0.0, 0.4444, 0.2, 0.4167, 0.2, 0.4167, 0.0, 0.4444, 0.2, 0.4444, 0.4, 0.4167, 0.4, 0.4167, 0.2, 0.4444, 0.4, 0.4444, 0.6, 0.4167, 0.6, 0.4167, 0.4, 0.4444, 0.6, 0.4444, 0.8, 0.4167, 0.8, 0.4167, 0.6, 0.4444, 0.8, 0.4444, 1.0, 0.4167, 1.0, 0.4167, 0.8, 0.03015, 0.671, 0.5, 0.5, 0.06699, 0.75, 0.9924, 0.5868, 0.9698, 0.671, 0.5, 0.5, 0.4722, 0.0, 0.4722, 0.2, 0.4444, 0.2, 0.4444, 0.0, 0.4722, 0.2, 0.4722, 0.4, 0.4444, 0.4, 0.4444, 0.2, 0.4722, 0.4, 0.4722, 0.6, 0.4444, 0.6, 0.4444, 0.4, 0.4722, 0.6, 0.4722, 0.8, 0.4444, 0.8, 0.4444, 0.6, 0.4722, 0.8, 0.4722, 1.0, 0.4444, 1.0, 0.4444, 0.8, 0.007596, 0.5868, 0.5, 0.5, 0.03015, 0.671, 1.0, 0.5, 0.9924, 0.5868, 0.5, 0.5, 0.5, 0.0, 0.5, 0.2, 0.4722, 0.2, 0.4722, 0.0, 0.5, 0.2, 0.5, 0.4, 0.4722, 0.4, 0.4722, 0.2, 0.5, 0.4, 0.5, 0.6, 0.4722, 0.6, 0.4722, 0.4, 0.5, 0.6, 0.5, 0.8, 0.4722, 0.8, 0.4722, 0.6, 0.5, 0.8, 0.5, 1.0, 0.4722, 1.0, 0.4722, 0.8, 0.0, 0.5, 0.5, 0.5, 0.007596, 0.5868, 0.9924, 0.4132, 1.0, 0.5, 0.5, 0.5, 0.5278, 0.0, 0.5278, 0.2, 0.5, 0.2, 0.5, 0.0, 0.5278, 0.2, 0.5278, 0.4, 0.5, 0.4, 0.5, 0.2, 0.5278, 0.4, 0.5278, 0.6, 0.5, 0.6, 0.5, 0.4, 0.5278, 0.6, 0.5278, 0.8, 0.5, 0.8, 0.5, 0.6, 0.5278, 0.8, 0.5278, 1.0, 0.5, 1.0, 0.5, 0.8, 0.007596, 0.4132, 0.5, 0.5, 0.0, 0.5, 0.9698, 0.329, 0.9924, 0.4132, 0.5, 0.5, 0.5556, 0.0, 0.5556, 0.2, 0.5278, 0.2, 0.5278, 0.0, 0.5556, 0.2, 0.5556, 0.4, 0.5278, 0.4, 0.5278, 0.2, 0.5556, 0.4, 0.5556, 0.6, 0.5278, 0.6, 0.5278, 0.4, 0.5556, 0.6, 0.5556, 0.8, 0.5278, 0.8, 0.5278, 0.6, 0.5556, 0.8, 0.5556, 1.0, 0.5278, 1.0, 0.5278, 0.8, 0.03015, 0.329, 0.5, 0.5, 0.007596, 0.4132, 0.933, 0.25, 0.9698, 0.329, 0.5, 0.5, 0.5833, 0.0, 0.5833, 0.2, 0.5556, 0.2, 0.5556, 0.0, 0.5833, 0.2, 0.5833, 0.4, 0.5556, 0.4, 0.5556, 0.2, 0.5833, 0.4, 0.5833, 0.6, 0.5556, 0.6, 0.5556, 0.4, 0.5833, 0.6, 0.5833, 0.8, 0.5556, 0.8, 0.5556, 0.6, 0.5833, 0.8, 0.5833, 1.0, 0.5556, 1.0, 0.5556, 0.8, 0.06699, 0.25, 0.5, 0.5, 0.03015, 0.329, 0.883, 0.1786, 0.933, 0.25, 0.5, 0.5, 0.6111, 0.0, 0.6111, 0.2, 0.5833, 0.2, 0.5833, 0.0, 0.6111, 0.2, 0.6111, 0.4, 0.5833, 0.4, 0.5833, 0.2, 0.6111, 0.4, 0.6111, 0.6, 0.5833, 0.6, 0.5833, 0.4, 0.6111, 0.6, 0.6111, 0.8, 0.5833, 0.8, 0.5833, 0.6, 0.6111, 0.8, 0.6111, 1.0, 0.5833, 1.0, 0.5833, 0.8, 0.117, 0.1786, 0.5, 0.5, 0.06699, 0.25, 0.8214, 0.117, 0.883, 0.1786, 0.5, 0.5, 0.6389, 0.0, 0.6389, 0.2, 0.6111, 0.2, 0.6111, 0.0, 0.6389, 0.2, 0.6389, 0.4, 0.6111, 0.4, 0.6111, 0.2, 0.6389, 0.4, 0.6389, 0.6, 0.6111, 0.6, 0.6111, 0.4, 0.6389, 0.6, 0.6389, 0.8, 0.6111, 0.8, 0.6111, 0.6, 0.6389, 0.8, 0.6389, 1.0, 0.6111, 1.0, 0.6111, 0.8, 0.1786, 0.117, 0.5, 0.5, 0.117, 0.1786, 0.75, 0.06699, 0.8214, 0.117, 0.5, 0.5, 0.6667, 0.0, 0.6667, 0.2, 0.6389, 0.2, 0.6389, 0.0, 0.6667, 0.2, 0.6667, 0.4, 0.6389, 0.4, 0.6389, 0.2, 0.6667, 0.4, 0.6667, 0.6, 0.6389, 0.6, 0.6389, 0.4, 0.6667, 0.6, 0.6667, 0.8, 0.6389, 0.8, 0.6389, 0.6, 0.6667, 0.8, 0.6667, 1.0, 0.6389, 1.0, 0.6389, 0.8, 0.25, 0.06699, 0.5, 0.5, 0.1786, 0.117, 0.671, 0.03015, 0.75, 0.06699, 0.5, 0.5, 0.6944, 0.0, 0.6944, 0.2, 0.6667, 0.2, 0.6667, 0.0, 0.6944, 0.2, 0.6944, 0.4, 0.6667, 0.4, 0.6667, 0.2, 0.6944, 0.4, 0.6944, 0.6, 0.6667, 0.6, 0.6667, 0.4, 0.6944, 0.6, 0.6944, 0.8, 0.6667, 0.8, 0.6667, 0.6, 0.6944, 0.8, 0.6944, 1.0, 0.6667, 1.0, 0.6667, 0.8, 0.329, 0.03015, 0.5, 0.5, 0.25, 0.06699, 0.5868, 0.007596, 0.671, 0.03015, 0.5, 0.5, 0.7222, 0.0, 0.7222, 0.2, 0.6944, 0.2, 0.6944, 0.0, 0.7222, 0.2, 0.7222, 0.4, 0.6944, 0.4, 0.6944, 0.2, 0.7222, 0.4, 0.7222, 0.6, 0.6944, 0.6, 0.6944, 0.4, 0.7222, 0.6, 0.7222, 0.8, 0.6944, 0.8, 0.6944, 0.6, 0.7222, 0.8, 0.7222, 1.0, 0.6944, 1.0, 0.6944, 0.8, 0.4132, 0.007596, 0.5, 0.5, 0.329, 0.03015, 0.5, 0.0, 0.5868, 0.007596, 0.5, 0.5, 0.75, 0.0, 0.75, 0.2, 0.7222, 0.2, 0.7222, 0.0, 0.75, 0.2, 0.75, 0.4, 0.7222, 0.4, 0.7222, 0.2, 0.75, 0.4, 0.75, 0.6, 0.7222, 0.6, 0.7222, 0.4, 0.75, 0.6, 0.75, 0.8, 0.7222, 0.8, 0.7222, 0.6, 0.75, 0.8, 0.75, 1.0, 0.7222, 1.0, 0.7222, 0.8, 0.5, 0.0, 0.5, 0.5, 0.4132, 0.007596, 0.4132, 0.007596, 0.5, 0.0, 0.5, 0.5, 0.7778, 0.0, 0.7778, 0.2, 0.75, 0.2, 0.75, 0.0, 0.7778, 0.2, 0.7778, 0.4, 0.75, 0.4, 0.75, 0.2, 0.7778, 0.4, 0.7778, 0.6, 0.75, 0.6, 0.75, 0.4, 0.7778, 0.6, 0.7778, 0.8, 0.75, 0.8, 0.75, 0.6, 0.7778, 0.8, 0.7778, 1.0, 0.75, 1.0, 0.75, 0.8, 0.5868, 0.007596, 0.5, 0.5, 0.5, 0.0, 0.329, 0.03015, 0.4132, 0.007596, 0.5, 0.5, 0.8056, 0.0, 0.8056, 0.2, 0.7778, 0.2, 0.7778, 0.0, 0.8056, 0.2, 0.8056, 0.4, 0.7778, 0.4, 0.7778, 0.2, 0.8056, 0.4, 0.8056, 0.6, 0.7778, 0.6, 0.7778, 0.4, 0.8056, 0.6, 0.8056, 0.8, 0.7778, 0.8, 0.7778, 0.6, 0.8056, 0.8, 0.8056, 1.0, 0.7778, 1.0, 0.7778, 0.8, 0.671, 0.03015, 0.5, 0.5, 0.5868, 0.007596, 0.25, 0.06699, 0.329, 0.03015, 0.5, 0.5, 0.8333, 0.0, 0.8333, 0.2, 0.8056, 0.2, 0.8056, 0.0, 0.8333, 0.2, 0.8333, 0.4, 0.8056, 0.4, 0.8056, 0.2, 0.8333, 0.4, 0.8333, 0.6, 0.8056, 0.6, 0.8056, 0.4, 0.8333, 0.6, 0.8333, 0.8, 0.8056, 0.8, 0.8056, 0.6, 0.8333, 0.8, 0.8333, 1.0, 0.8056, 1.0, 0.8056, 0.8, 0.75, 0.06699, 0.5, 0.5, 0.671, 0.03015, 0.1786, 0.117, 0.25, 0.06699, 0.5, 0.5, 0.8611, 0.0, 0.8611, 0.2, 0.8333, 0.2, 0.8333, 0.0, 0.8611, 0.2, 0.8611, 0.4, 0.8333, 0.4, 0.8333, 0.2, 0.8611, 0.4, 0.8611, 0.6, 0.8333, 0.6, 0.8333, 0.4, 0.8611, 0.6, 0.8611, 0.8, 0.8333, 0.8, 0.8333, 0.6, 0.8611, 0.8, 0.8611, 1.0, 0.8333, 1.0, 0.8333, 0.8, 0.8214, 0.117, 0.5, 0.5, 0.75, 0.06699, 0.117, 0.1786, 0.1786, 0.117, 0.5, 0.5, 0.8889, 0.0, 0.8889, 0.2, 0.8611, 0.2, 0.8611, 0.0, 0.8889, 0.2, 0.8889, 0.4, 0.8611, 0.4, 0.8611, 0.2, 0.8889, 0.4, 0.8889, 0.6, 0.8611, 0.6, 0.8611, 0.4, 0.8889, 0.6, 0.8889, 0.8, 0.8611, 0.8, 0.8611, 0.6, 0.8889, 0.8, 0.8889, 1.0, 0.8611, 1.0, 0.8611, 0.8, 0.883, 0.1786, 0.5, 0.5, 0.8214, 0.117, 0.06699, 0.25, 0.117, 0.1786, 0.5, 0.5, 0.9167, 0.0, 0.9167, 0.2, 0.8889, 0.2, 0.8889, 0.0, 0.9167, 0.2, 0.9167, 0.4, 0.8889, 0.4, 0.8889, 0.2, 0.9167, 0.4, 0.9167, 0.6, 0.8889, 0.6, 0.8889, 0.4, 0.9167, 0.6, 0.9167, 0.8, 0.8889, 0.8, 0.8889, 0.6, 0.9167, 0.8, 0.9167, 1.0, 0.8889, 1.0, 0.8889, 0.8, 0.933, 0.25, 0.5, 0.5, 0.883, 0.1786, 0.03015, 0.329, 0.06699, 0.25, 0.5, 0.5, 0.9444, 0.0, 0.9444, 0.2, 0.9167, 0.2, 0.9167, 0.0, 0.9444, 0.2, 0.9444, 0.4, 0.9167, 0.4, 0.9167, 0.2, 0.9444, 0.4, 0.9444, 0.6, 0.9167, 0.6, 0.9167, 0.4, 0.9444, 0.6, 0.9444, 0.8, 0.9167, 0.8, 0.9167, 0.6, 0.9444, 0.8, 0.9444, 1.0, 0.9167, 1.0, 0.9167, 0.8, 0.9698, 0.329, 0.5, 0.5, 0.933, 0.25, 0.007596, 0.4132, 0.03015, 0.329, 0.5, 0.5, 0.9722, 0.0, 0.9722, 0.2, 0.9444, 0.2, 0.9444, 0.0, 0.9722, 0.2, 0.9722, 0.4, 0.9444, 0.4, 0.9444, 0.2, 0.9722, 0.4, 0.9722, 0.6, 0.9444, 0.6, 0.9444, 0.4, 0.9722, 0.6, 0.9722, 0.8, 0.9444, 0.8, 0.9444, 0.6, 0.9722, 0.8, 0.9722, 1.0, 0.9444, 1.0, 0.9444, 0.8, 0.9924, 0.4132, 0.5, 0.5, 0.9698, 0.329, 0.0, 0.5, 0.007596, 0.4132, 0.5, 0.5, 1.0, 0.0, 1.0, 0.2, 0.9722, 0.2, 0.9722, 0.0, 1.0, 0.2, 1.0, 0.4, 0.9722, 0.4, 0.9722, 0.2, 1.0, 0.4, 1.0, 0.6, 0.9722, 0.6, 0.9722, 0.4, 1.0, 0.6, 1.0, 0.8, 0.9722, 0.8, 0.9722, 0.6, 1.0, 0.8, 1.0, 1.0, 0.9722, 1.0, 0.9722, 0.8, 1.0, 0.5, 0.5, 0.5, 0.9924, 0.4132])
me_pin.materials.append(mat_metal)
me_pin.materials.append(mat_plastic)
me_pin.use_remesh_fix_poles = True
me_pin.use_remesh_preserve_attributes = False
me_pin.use_mirror_vertex_groups = False
me_pin.update()

# ---- objects
ob_point = bpy.data.objects.new('Point', light_point)
ob_googlemappin = bpy.data.objects.new('GoogleMapPin', me_googlemappin)
ob_icosphere = bpy.data.objects.new('Icosphere', me_icosphere)
ob_pin = bpy.data.objects.new('Pin', me_pin)

# ---- transforms, parenting, visibility, modifiers, constraints
ob_point.location = (-0.3236, -0.6094, 0.08744)
ob_point.lineart.crease_threshold = 0.0
ob_googlemappin.location = (0.0, 0.0, 0.0)
ob_googlemappin.lineart.crease_threshold = 0.0
ob_icosphere.location = (0.0, 0.0, 0.0)
ob_icosphere.scale = (0.04559, 0.04559, 0.04559)
ob_icosphere.lineart.crease_threshold = 0.0
ob_pin.location = (0.0, 0.0, 0.0)
ob_pin.lineart.crease_threshold = 0.0
_m = ob_pin.modifiers.new('Subdivision', 'SUBSURF')
_m.uv_smooth = 'PRESERVE_CORNERS'
_m.quality = 2
_m.levels = 2
_m.show_only_control_edges = False

# ---- collection membership
scene.collection.objects.link(ob_point)
scene.collection.objects.link(ob_googlemappin)
scene.collection.objects.link(ob_icosphere)
col_oldpin.objects.link(ob_pin)
def _layer_coll(name, lc=None):
    lc = lc or bpy.context.view_layer.layer_collection
    for c in lc.children:
        if c.name == name: return c
        r = _layer_coll(name, c)
        if r: return r
_layer_coll('OldPin').exclude = True

# ---- scene / render settings (as saved in the file)
scene.frame_start = 1; scene.frame_end = 250; scene.frame_set(1)
scene.render.engine = 'CYCLES'
scene.cycles.use_denoising = False
scene.cycles.samples = 256
scene.cycles.sampling_pattern = 'TABULATED_SOBOL'
scene.cycles.use_adaptive_sampling = False
scene.cycles.use_light_tree = False
scene.view_settings.view_transform = 'Filmic'
bpy.context.view_layer.update()

# ---- added for rendering (the .blend has no active camera): camera
cam_auto = bpy.data.cameras.new('AutoCamera')
cam_auto.lens = 50.0
cam_auto.sensor_width = 36.0
cam_auto.clip_end = 1000.0
ob_auto_camera = bpy.data.objects.new('AutoCamera', cam_auto)
scene.collection.objects.link(ob_auto_camera)
ob_auto_camera.location = (0.322166, -0.386559, 0.206464)
ob_auto_camera.rotation_euler = (1.09748, -7.21219e-08, 0.694738)
scene.camera = ob_auto_camera
bpy.context.view_layer.update()
